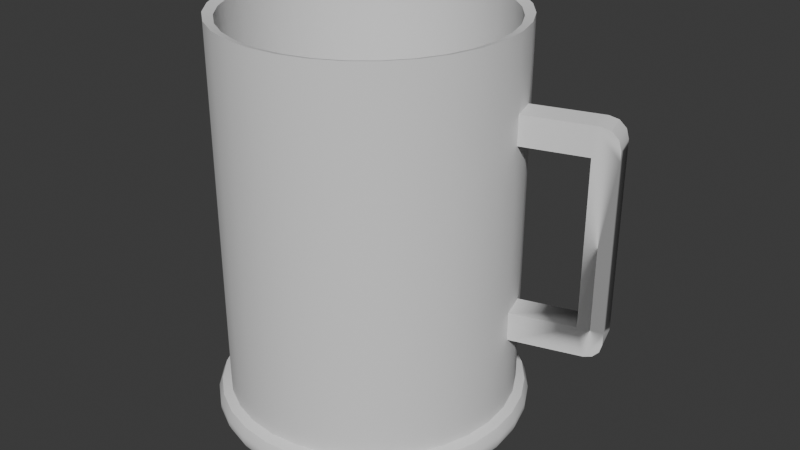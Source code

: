 # Source: krygl.blend  (saved by Blender 4.0.36; exported with 4.5.12 LTS)
import bpy
from mathutils import Matrix  # noqa: F401  (used for matrix-valued properties, if any)

bpy.ops.wm.read_factory_settings(use_empty=True)
scene = bpy.context.scene
scene.name = 'Scene'

# ---- collections
col_collection = bpy.data.collections.new('Collection'); scene.collection.children.link(col_collection)

# ---- node groups
ng_auto_smooth = bpy.data.node_groups.new('Auto Smooth', 'GeometryNodeTree')
_s = ng_auto_smooth.interface.new_socket(name='Geometry', in_out='OUTPUT', socket_type='NodeSocketGeometry')
_s = ng_auto_smooth.interface.new_socket(name='Geometry', in_out='INPUT', socket_type='NodeSocketGeometry')
_s = ng_auto_smooth.interface.new_socket(name='Angle', in_out='INPUT', socket_type='NodeSocketFloat')
_s.subtype = 'ANGLE'
_s.min_value = 0.0
_s.max_value = 3.142
ng_auto_smooth.is_modifier = True
_N = ng_auto_smooth.nodes; _L = ng_auto_smooth.links
n0 = _N.new('NodeGroupOutput'); n0.name = 'Group Output'; n0.location = (480, -100)
n1 = _N.new('NodeGroupInput'); n1.name = 'Group Input'; n1.location = (-420, -300)
n2 = _N.new('NodeGroupInput'); n2.name = 'Group Input.001'; n2.location = (-60, -100)
n3 = _N.new('GeometryNodeSetShadeSmooth'); n3.name = 'Set Shade Smooth'; n3.location = (120, -100)
n3.domain = 'EDGE'
n4 = _N.new('GeometryNodeSetShadeSmooth'); n4.name = 'Set Shade Smooth.001'; n4.location = (300, -100)
n5 = _N.new('GeometryNodeInputMeshEdgeAngle'); n5.name = 'Edge Angle'; n5.location = (-420, -220)
n6 = _N.new('GeometryNodeInputEdgeSmooth'); n6.name = 'Is Edge Smooth'; n6.location = (-60, -160)
n7 = _N.new('GeometryNodeInputShadeSmooth'); n7.name = 'Is Face Smooth'; n7.location = (-240, -340)
n8 = _N.new('FunctionNodeBooleanMath'); n8.name = 'Boolean Math'; n8.location = (-60, -220)
n9 = _N.new('FunctionNodeCompare'); n9.name = 'Compare'; n9.location = (-240, -180)
n9.operation = 'LESS_EQUAL'
_L.new(n5.outputs[0], n9.inputs[0])
_L.new(n4.outputs[0], n0.inputs[0])
_L.new(n1.outputs[1], n9.inputs[1])
_L.new(n9.outputs[0], n8.inputs[0])
_L.new(n7.outputs[0], n8.inputs[1])
_L.new(n2.outputs[0], n3.inputs[0])
_L.new(n6.outputs[0], n3.inputs[1])
_L.new(n3.outputs[0], n4.inputs[0])
_L.new(n8.outputs[0], n3.inputs[2])
n0.is_active_output = True

# ---- world
world_world = bpy.data.worlds.new('World'); scene.world = world_world
world_world.use_nodes = True; world_world.node_tree.nodes.clear()
_N = world_world.node_tree.nodes; _L = world_world.node_tree.links
n0 = _N.new('ShaderNodeOutputWorld'); n0.name = 'World Output'; n0.location = (300, 300)
n1 = _N.new('ShaderNodeBackground'); n1.name = 'Background'; n1.location = (10, 300)
n1.inputs[0].default_value = (0.05088, 0.05088, 0.05088, 1.0)
_L.new(n1.outputs[0], n0.inputs[0])
n0.is_active_output = True
world_world.color = (0.05088, 0.05088, 0.05088)
world_world.use_sun_shadow = False
world_world.sun_shadow_jitter_overblur = 0.0

# ---- meshes
me_circle = bpy.data.meshes.new('Circle')
me_circle.from_pydata([(-0.5556, 0.8315, 0.0), (-0.7071, 0.7071, 0.0), (-0.8315, 0.5556, 0.0), (-0.9239, 0.3827, 0.0), (-0.9808, 0.1951, 0.0), (-0.8315, -0.5556, 0.0), (-0.7071, -0.7071, 0.0), (-0.5556, -0.8315, 0.0), (-0.3827, -0.9239, 0.0), (0.0, -1.0, 0.0), (0.3827, -0.9239, 0.0), (0.5556, -0.8315, 0.0), (0.9808, -0.1951, 0.0), (0.9808, 0.1951, 0.0), (0.8315, 0.5556, 0.0), (0.7071, 0.7071, 0.0), (0.5556, 0.8315, 0.0), (0.3827, 0.9239, 0.0), (0.1951, 0.9808, 0.0), (0.0, 1.0, 2.594), (-0.1951, 0.9808, 2.594), (-0.3827, 0.9239, 2.594), (-0.5556, 0.8315, 2.594), (-0.7071, 0.7071, 2.594), (-0.8315, 0.5556, 2.594), (-0.9239, 0.3827, 2.594), (-0.9808, 0.1951, 2.594), (-1.0, 0.0, 2.594), (-0.9808, -0.1951, 2.594), (-0.9239, -0.3827, 2.594), (-0.8315, -0.5556, 2.594), (-0.7071, -0.7071, 2.594), (-0.5556, -0.8315, 2.594), (-0.3827, -0.9239, 2.594), (-0.1951, -0.9808, 2.594), (0.0, -1.0, 2.594), (0.1951, -0.9808, 2.594), (0.3827, -0.9239, 2.594), (0.5556, -0.8315, 2.594), (0.7071, -0.7071, 2.594), (0.8315, -0.5556, 2.594), (0.9239, -0.3827, 2.594), (0.9808, -0.1951, 2.594), (1.0, 0.0, 2.594), (0.9808, 0.1951, 2.594), (0.9239, 0.3827, 2.594), (0.8315, 0.5556, 2.594), (0.7071, 0.7071, 2.594), (0.5556, 0.8315, 2.594), (0.3827, 0.9239, 2.594), (0.1951, 0.9808, 2.594), (-0.3827, -0.9239, 2.093), (-0.1951, -0.9808, 2.093), (-0.1951, 0.9808, 2.093), (-0.3827, 0.9239, 2.093), (0.7071, 0.7071, 2.093), (0.5556, 0.8315, 2.093), (0.0, -1.0, 2.093), (-0.5556, 0.8315, 2.093), (0.3827, 0.9239, 2.093), (0.1951, -0.9808, 2.093), (-0.7071, 0.7071, 2.093), (0.1951, 0.9808, 2.093), (0.3827, -0.9239, 2.093), (-0.8315, 0.5556, 2.093), (0.0, 1.0, 2.093), (0.5556, -0.8315, 2.093), (-0.9239, 0.3827, 2.093), (0.7071, -0.7071, 2.093), (-0.9808, 0.1951, 2.093), (0.8315, -0.5556, 2.093), (-1.0, 0.0, 2.093), (0.9239, -0.3827, 2.093), (-0.9808, -0.1951, 2.093), (0.9808, -0.1951, 2.093), (-0.9239, -0.3827, 2.093), (1.0, 0.0, 2.093), (-0.8315, -0.5556, 2.093), (0.9808, 0.1951, 2.093), (-0.7071, -0.7071, 2.093), (0.9239, 0.3827, 2.093), (-0.5556, -0.8315, 2.093), (0.8315, 0.5556, 2.093), (-0.1951, -0.9808, 1.892), (-0.3827, 0.9239, 1.892), (0.5556, 0.8315, 1.892), (0.0, -1.0, 1.892), (-0.5556, 0.8315, 1.892), (0.3827, 0.9239, 1.892), (0.1951, -0.9808, 1.892), (-0.7071, 0.7071, 1.892), (0.1951, 0.9808, 1.892), (0.3827, -0.9239, 1.892), (-0.8315, 0.5556, 1.892), (0.0, 1.0, 1.892), (0.5556, -0.8315, 1.892), (-0.9239, 0.3827, 1.892), (0.7071, -0.7071, 1.892), (-0.9808, 0.1951, 1.892), (0.8315, -0.5556, 1.892), (-1.0, 0.0, 1.892), (0.9239, -0.3827, 1.892), (-0.9808, -0.1951, 1.892), (0.9808, -0.1951, 1.892), (-0.9239, -0.3827, 1.892), (1.0, 0.0, 1.892), (-0.8315, -0.5556, 1.892), (0.9808, 0.1951, 1.892), (-0.7071, -0.7071, 1.892), (0.9239, 0.3827, 1.892), (-0.5556, -0.8315, 1.892), (0.8315, 0.5556, 1.892), (-0.3827, -0.9239, 1.892), (-0.1951, 0.9808, 1.892), (0.7071, 0.7071, 1.892), (-0.1951, -0.9808, 0.7359), (-0.3827, 0.9239, 0.7359), (0.5556, 0.8315, 0.7359), (0.0, -1.0, 0.7359), (-0.5556, 0.8315, 0.7359), (0.3827, 0.9239, 0.7359), (0.1951, -0.9808, 0.7359), (-0.7071, 0.7071, 0.7359), (0.1951, 0.9808, 0.7359), (0.3827, -0.9239, 0.7359), (-0.8315, 0.5556, 0.7359), (0.0, 1.0, 0.7359), (0.5556, -0.8315, 0.7359), (-0.9239, 0.3827, 0.7359), (0.7071, -0.7071, 0.7359), (-0.9808, 0.1951, 0.7359), (0.8315, -0.5556, 0.7359), (-1.0, 0.0, 0.7359), (0.9239, -0.3827, 0.7359), (-0.9808, -0.1951, 0.7359), (0.9808, -0.1951, 0.7359), (-0.9239, -0.3827, 0.7359), (1.0, 0.0, 0.7359), (-0.8315, -0.5556, 0.7359), (0.9808, 0.1951, 0.7359), (-0.7071, -0.7071, 0.7359), (0.9239, 0.3827, 0.7359), (-0.5556, -0.8315, 0.7359), (0.8315, 0.5556, 0.7359), (-0.3827, -0.9239, 0.7359), (-0.1951, 0.9808, 0.7359), (0.7071, 0.7071, 0.7359), (-0.1951, -0.9808, 0.5335), (-0.3827, 0.9239, 0.5335), (0.5556, 0.8315, 0.5335), (0.0, -1.0, 0.5335), (-0.5556, 0.8315, 0.5335), (0.3827, 0.9239, 0.5335), (0.1951, -0.9808, 0.5335), (-0.7071, 0.7071, 0.5335), (0.1951, 0.9808, 0.5335), (0.3827, -0.9239, 0.5335), (-0.8315, 0.5556, 0.5335), (0.0, 1.0, 0.5335), (0.5556, -0.8315, 0.5335), (-0.9239, 0.3827, 0.5335), (0.7071, -0.7071, 0.5335), (-0.9808, 0.1951, 0.5335), (0.8315, -0.5556, 0.5335), (-1.0, 0.0, 0.5335), (0.9239, -0.3827, 0.5335), (-0.9808, -0.1951, 0.5335), (0.9808, -0.1951, 0.5335), (-0.9239, -0.3827, 0.5335), (1.0, 0.0, 0.5335), (-0.8315, -0.5556, 0.5335), (0.9808, 0.1951, 0.5335), (-0.7071, -0.7071, 0.5335), (0.9239, 0.3827, 0.5335), (-0.5556, -0.8315, 0.5335), (0.8315, 0.5556, 0.5335), (-0.3827, -0.9239, 0.5335), (-0.1951, 0.9808, 0.5335), (0.7071, 0.7071, 0.5335), (1.067e-09, 1.088, -0.08767), (-1.11e-16, 1.0, 0.0), (6.985e-10, 1.062, -0.02568), (-0.1951, 0.9808, 0.0), (-0.2123, 1.067, -0.08767), (-0.2072, 1.042, -0.02568), (-0.3827, 0.9239, 0.0), (-0.4164, 1.005, -0.08767), (-0.4065, 0.9814, -0.02568), (-0.6045, 0.9047, -0.08767), (-0.5902, 0.8833, -0.02568), (-0.7694, 0.7694, -0.08767), (-0.7512, 0.7512, -0.02568), (-0.9047, 0.6045, -0.08767), (-0.8833, 0.5902, -0.02568), (-1.005, 0.4164, -0.08767), (-0.9814, 0.4065, -0.02568), (-1.067, 0.2123, -0.08767), (-1.042, 0.2072, -0.02568), (-1.0, 1.11e-16, 0.0), (-1.088, -1.313e-09, -0.08767), (-1.062, -9.313e-10, -0.02568), (-0.9808, -0.1951, 0.0), (-1.067, -0.2123, -0.08767), (-1.042, -0.2072, -0.02568), (-0.9239, -0.3827, 0.0), (-1.005, -0.4164, -0.08767), (-0.9814, -0.4065, -0.02568), (-0.9047, -0.6045, -0.08767), (-0.8833, -0.5902, -0.02568), (-0.7694, -0.7694, -0.08767), (-0.7512, -0.7512, -0.02568), (-0.6045, -0.9047, -0.08767), (-0.5902, -0.8833, -0.02568), (-0.4164, -1.005, -0.08767), (-0.4065, -0.9814, -0.02568), (-0.1951, -0.9808, 0.0), (-0.2123, -1.067, -0.08767), (-0.2072, -1.042, -0.02568), (1.067e-09, -1.088, -0.08767), (6.985e-10, -1.062, -0.02568), (0.1951, -0.9808, 0.0), (0.2123, -1.067, -0.08767), (0.2072, -1.042, -0.02568), (0.4164, -1.005, -0.08767), (0.4065, -0.9814, -0.02568), (0.6045, -0.9047, -0.08767), (0.5902, -0.8833, -0.02568), (0.7071, -0.7071, 0.0), (0.7694, -0.7694, -0.08767), (0.7512, -0.7512, -0.02568), (0.8315, -0.5556, 0.0), (0.9047, -0.6045, -0.08767), (0.8833, -0.5902, -0.02568), (0.9239, -0.3827, 0.0), (1.005, -0.4164, -0.08767), (0.9814, -0.4065, -0.02568), (1.067, -0.2123, -0.08767), (1.042, -0.2072, -0.02568), (1.0, 1.11e-16, 0.0), (1.088, -1.313e-09, -0.08767), (1.062, -9.313e-10, -0.02568), (1.067, 0.2123, -0.08767), (1.042, 0.2072, -0.02568), (0.9239, 0.3827, 0.0), (1.005, 0.4164, -0.08767), (0.9814, 0.4065, -0.02568), (0.9047, 0.6045, -0.08767), (0.8833, 0.5902, -0.02568), (0.7694, 0.7694, -0.08767), (0.7512, 0.7512, -0.02568), (0.6045, 0.9047, -0.08767), (0.5902, 0.8833, -0.02568), (0.4164, 1.005, -0.08767), (0.4065, 0.9814, -0.02568), (0.2123, 1.067, -0.08767), (0.2072, 1.042, -0.02568), (2.328e-09, 1.029, -0.189), (1.067e-09, 1.088, -0.1307), (1.397e-09, 1.071, -0.172), (-0.2123, 1.067, -0.1307), (-0.2008, 1.01, -0.189), (-0.2089, 1.05, -0.172), (-0.4164, 1.005, -0.1307), (-0.394, 0.9511, -0.189), (-0.4098, 0.9894, -0.172), (-0.6045, 0.9047, -0.1307), (-0.5719, 0.856, -0.189), (-0.595, 0.8904, -0.172), (-0.7694, 0.7694, -0.1307), (-0.7279, 0.7279, -0.189), (-0.7573, 0.7573, -0.172), (-0.9047, 0.6045, -0.1307), (-0.856, 0.5719, -0.189), (-0.8904, 0.595, -0.172), (-1.005, 0.4164, -0.1307), (-0.9511, 0.394, -0.189), (-0.9894, 0.4098, -0.172), (-1.067, 0.2123, -0.1307), (-1.01, 0.2008, -0.189), (-1.05, 0.2089, -0.172), (-1.088, -1.313e-09, -0.1307), (-1.029, -9.313e-10, -0.189), (-1.071, -1.164e-09, -0.172), (-1.067, -0.2123, -0.1307), (-1.01, -0.2008, -0.189), (-1.05, -0.2089, -0.172), (-1.005, -0.4164, -0.1307), (-0.9511, -0.394, -0.189), (-0.9894, -0.4098, -0.172), (-0.9047, -0.6045, -0.1307), (-0.856, -0.5719, -0.189), (-0.8904, -0.595, -0.172), (-0.7694, -0.7694, -0.1307), (-0.7279, -0.7279, -0.189), (-0.7573, -0.7573, -0.172), (-0.6045, -0.9047, -0.1307), (-0.5719, -0.856, -0.189), (-0.595, -0.8904, -0.172), (-0.4164, -1.005, -0.1307), (-0.394, -0.9511, -0.189), (-0.4098, -0.9894, -0.172), (-0.2123, -1.067, -0.1307), (-0.2008, -1.01, -0.189), (-0.2089, -1.05, -0.172), (1.067e-09, -1.088, -0.1307), (4.657e-10, -1.029, -0.189), (8.731e-10, -1.071, -0.172), (0.2123, -1.067, -0.1307), (0.2008, -1.01, -0.189), (0.2089, -1.05, -0.172), (0.4164, -1.005, -0.1307), (0.394, -0.9511, -0.189), (0.4098, -0.9894, -0.172), (0.6045, -0.9047, -0.1307), (0.5719, -0.856, -0.189), (0.595, -0.8904, -0.172), (0.7694, -0.7694, -0.1307), (0.7279, -0.7279, -0.189), (0.7573, -0.7573, -0.172), (0.9047, -0.6045, -0.1307), (0.856, -0.5719, -0.189), (0.8904, -0.595, -0.172), (1.005, -0.4164, -0.1307), (0.9511, -0.394, -0.189), (0.9894, -0.4098, -0.172), (1.067, -0.2123, -0.1307), (1.01, -0.2008, -0.189), (1.05, -0.2089, -0.172), (1.088, -1.313e-09, -0.1307), (1.029, -2.794e-09, -0.189), (1.071, -1.746e-09, -0.172), (1.067, 0.2123, -0.1307), (1.01, 0.2008, -0.189), (1.05, 0.2089, -0.172), (1.005, 0.4164, -0.1307), (0.9511, 0.394, -0.189), (0.9894, 0.4098, -0.172), (0.9047, 0.6045, -0.1307), (0.856, 0.5719, -0.189), (0.8904, 0.595, -0.172), (0.7694, 0.7694, -0.1307), (0.7279, 0.7279, -0.189), (0.7573, 0.7573, -0.172), (0.6045, 0.9047, -0.1307), (0.5719, 0.856, -0.189), (0.595, 0.8904, -0.172), (0.4164, 1.005, -0.1307), (0.394, 0.9511, -0.189), (0.4098, 0.9894, -0.172), (0.2123, 1.067, -0.1307), (0.2008, 1.01, -0.189), (0.2089, 1.05, -0.172), (5.823e-10, 0.9342, 0.005702), (-0.1823, 0.9162, 0.005702), (-0.3575, 0.8631, 0.005702), (-0.519, 0.7767, 0.005702), (-0.6606, 0.6606, 0.005702), (-0.7767, 0.519, 0.005702), (-0.8631, 0.3575, 0.005702), (-0.9342, -4.086e-11, 0.005702), (-0.9162, -0.1823, 0.005702), (-0.8631, -0.3575, 0.005702), (-0.519, -0.7767, 0.005702), (-0.1823, -0.9162, 0.005702), (0.6606, -0.6606, 0.005702), (0.7767, -0.519, 0.005702), (0.8631, -0.3575, 0.005702), (0.9162, -0.1823, 0.005702), (0.9162, 0.1823, 0.005702), (5.823e-10, 0.9342, 2.575), (-0.1823, 0.9162, 2.575), (-0.3575, 0.8631, 2.575), (-0.519, 0.7767, 2.575), (-0.6606, 0.6606, 2.575), (-0.7767, 0.519, 2.575), (-0.8631, 0.3575, 2.575), (-0.9162, 0.1823, 2.575), (-0.9342, -4.086e-11, 2.575), (-0.9162, -0.1823, 2.575), (-0.8631, -0.3575, 2.575), (-0.7767, -0.519, 2.575), (-0.6606, -0.6606, 2.575), (-0.519, -0.7767, 2.575), (-0.3575, -0.8631, 2.575), (-0.1823, -0.9162, 2.575), (5.823e-10, -0.9342, 2.575), (0.1823, -0.9162, 2.575), (0.3575, -0.8631, 2.575), (0.519, -0.7767, 2.575), (0.6606, -0.6606, 2.575), (0.7767, -0.519, 2.575), (0.8631, -0.3575, 2.575), (0.9162, -0.1823, 2.575), (0.9342, -4.086e-11, 2.575), (0.9162, 0.1823, 2.575), (0.8631, 0.3575, 2.575), (0.7767, 0.519, 2.575), (0.6606, 0.6606, 2.575), (0.519, 0.7767, 2.575), (0.3575, 0.8631, 2.575), (0.1823, 0.9162, 2.575), (-0.3575, -0.8631, 2.079), (-0.1823, -0.9162, 2.079), (-0.1823, 0.9162, 2.079), (-0.3575, 0.8631, 2.079), (0.6606, 0.6606, 2.079), (0.519, 0.7767, 2.079), (5.823e-10, -0.9342, 2.079), (-0.519, 0.7767, 2.079), (0.3575, 0.8631, 2.079), (0.1823, -0.9162, 2.079), (-0.6606, 0.6606, 2.079), (0.1823, 0.9162, 2.079), (0.3575, -0.8631, 2.079), (-0.7767, 0.519, 2.079), (5.823e-10, 0.9342, 2.079), (0.519, -0.7767, 2.079), (-0.8631, 0.3575, 2.079), (0.6606, -0.6606, 2.079), (-0.9162, 0.1823, 2.079), (0.7767, -0.519, 2.079), (-0.9342, -4.086e-11, 2.079), (0.8631, -0.3575, 2.079), (-0.9162, -0.1823, 2.079), (0.9162, -0.1823, 2.079), (-0.8631, -0.3575, 2.079), (0.9342, -4.086e-11, 2.079), (-0.7767, -0.519, 2.079), (0.9162, 0.1823, 2.079), (-0.6606, -0.6606, 2.079), (0.8631, 0.3575, 2.079), (-0.519, -0.7767, 2.079), (0.7767, 0.519, 2.079), (-0.1823, -0.9162, 1.88), (-0.3575, 0.8631, 1.88), (0.519, 0.7767, 1.88), (5.823e-10, -0.9342, 1.88), (-0.519, 0.7767, 1.88), (0.3575, 0.8631, 1.88), (0.1823, -0.9162, 1.88), (-0.6606, 0.6606, 1.88), (0.1823, 0.9162, 1.88), (0.3575, -0.8631, 1.88), (-0.7767, 0.519, 1.88), (5.823e-10, 0.9342, 1.88), (0.519, -0.7767, 1.88), (-0.8631, 0.3575, 1.88), (0.6606, -0.6606, 1.88), (-0.9162, 0.1823, 1.88), (0.7767, -0.519, 1.88), (-0.9342, -4.086e-11, 1.88), (0.8631, -0.3575, 1.88), (-0.9162, -0.1823, 1.88), (0.9162, -0.1823, 1.88), (-0.8631, -0.3575, 1.88), (0.9342, -4.086e-11, 1.88), (-0.7767, -0.519, 1.88), (0.9162, 0.1823, 1.88), (-0.6606, -0.6606, 1.88), (0.8631, 0.3575, 1.88), (-0.519, -0.7767, 1.88), (0.7767, 0.519, 1.88), (-0.3575, -0.8631, 1.88), (-0.1823, 0.9162, 1.88), (0.6606, 0.6606, 1.88), (-0.1823, -0.9162, 0.7346), (-0.3575, 0.8631, 0.7346), (0.519, 0.7767, 0.7346), (5.823e-10, -0.9342, 0.7346), (-0.519, 0.7767, 0.7346), (0.3575, 0.8631, 0.7346), (0.1823, -0.9162, 0.7346), (-0.6606, 0.6606, 0.7346), (0.1823, 0.9162, 0.7346), (0.3575, -0.8631, 0.7346), (-0.7767, 0.519, 0.7346), (5.823e-10, 0.9342, 0.7346), (0.519, -0.7767, 0.7346), (-0.8631, 0.3575, 0.7346), (0.6606, -0.6606, 0.7346), (-0.9162, 0.1823, 0.7346), (0.7767, -0.519, 0.7346), (-0.9342, -4.086e-11, 0.7346), (0.8631, -0.3575, 0.7346), (-0.9162, -0.1823, 0.7346), (0.9162, -0.1823, 0.7346), (-0.8631, -0.3575, 0.7346), (0.9342, -4.086e-11, 0.7346), (-0.7767, -0.519, 0.7346), (0.9162, 0.1823, 0.7346), (-0.6606, -0.6606, 0.7346), (0.8631, 0.3575, 0.7346), (-0.519, -0.7767, 0.7346), (0.7767, 0.519, 0.7346), (-0.3575, -0.8631, 0.7346), (-0.1823, 0.9162, 0.7346), (0.6606, 0.6606, 0.7346), (-0.1823, -0.9162, 0.5342), (-0.3575, 0.8631, 0.5342), (0.519, 0.7767, 0.5342), (5.823e-10, -0.9342, 0.5342), (-0.519, 0.7767, 0.5342), (0.3575, 0.8631, 0.5342), (0.1823, -0.9162, 0.5342), (-0.6606, 0.6606, 0.5342), (0.1823, 0.9162, 0.5342), (0.3575, -0.8631, 0.5342), (-0.7767, 0.519, 0.5342), (5.823e-10, 0.9342, 0.5342), (0.519, -0.7767, 0.5342), (-0.8631, 0.3575, 0.5342), (0.6606, -0.6606, 0.5342), (-0.9162, 0.1823, 0.5342), (0.7767, -0.519, 0.5342), (-0.9342, -4.086e-11, 0.5342), (0.8631, -0.3575, 0.5342), (-0.9162, -0.1823, 0.5342), (0.9162, -0.1823, 0.5342), (-0.8631, -0.3575, 0.5342), (0.9342, -4.086e-11, 0.5342), (-0.7767, -0.519, 0.5342), (0.9162, 0.1823, 0.5342), (-0.6606, -0.6606, 0.5342), (0.8631, 0.3575, 0.5342), (-0.519, -0.7767, 0.5342), (0.7767, 0.519, 0.5342), (-0.3575, -0.8631, 0.5342), (-0.1823, 0.9162, 0.5342), (0.6606, 0.6606, 0.5342), (1.579e-09, 1.016, -0.08114), (1.235e-09, 0.9924, -0.01973), (-0.1983, 0.9969, -0.08114), (-0.1936, 0.9733, -0.01973), (-0.389, 0.9391, -0.08114), (-0.3798, 0.9168, -0.01973), (1.514, 0.5616, 1.892), (-0.5647, 0.8452, -0.08114), (-0.5513, 0.8251, -0.01973), (1.571, 0.374, 1.892), (-0.7188, 0.7188, -0.08114), (-0.7017, 0.7017, -0.01973), (1.571, 0.374, 0.7359), (-0.8452, 0.5647, -0.08114), (-0.8251, 0.5513, -0.01973), (1.514, 0.5616, 0.7359), (-0.9391, 0.389, -0.08114), (-0.9168, 0.3798, -0.01973), (-0.9162, 0.1823, 0.005702), (-0.9969, 0.1983, -0.08114), (-0.9733, 0.1936, -0.01973), (-1.016, -1.267e-09, -0.08114), (-0.9924, -9.109e-10, -0.01973), (-0.9969, -0.1983, -0.08114), (-0.9733, -0.1936, -0.01973), (1.352, 0.5126, 0.5335), (-0.9391, -0.389, -0.08114), (-0.9168, -0.3798, -0.01973), (-0.7767, -0.519, 0.005702), (-0.8452, -0.5647, -0.08114), (-0.8251, -0.5513, -0.01973), (-0.6606, -0.6606, 0.005702), (-0.7188, -0.7188, -0.08114), (-0.7017, -0.7017, -0.01973), (1.409, 0.325, 0.5335), (-0.5647, -0.8452, -0.08114), (-0.5513, -0.8251, -0.01973), (-0.3575, -0.8631, 0.005702), (-0.389, -0.9391, -0.08114), (-0.3798, -0.9168, -0.01973), (1.352, 0.5126, 0.7359), (-0.1983, -0.9969, -0.08114), (-0.1936, -0.9733, -0.01973), (5.823e-10, -0.9342, 0.005702), (1.579e-09, -1.016, -0.08114), (1.235e-09, -0.9924, -0.01973), (0.1823, -0.9162, 0.005702), (0.1983, -0.9969, -0.08114), (0.1936, -0.9733, -0.01973), (0.3575, -0.8631, 0.005702), (0.389, -0.9391, -0.08114), (0.3798, -0.9168, -0.01973), (0.519, -0.7767, 0.005702), (0.5647, -0.8452, -0.08114), (0.5513, -0.8251, -0.01973), (1.409, 0.325, 0.7359), (0.7188, -0.7188, -0.08114), (0.7017, -0.7017, -0.01973), (1.352, 0.5126, 1.892), (0.8452, -0.5647, -0.08114), (0.8251, -0.5513, -0.01973), (1.409, 0.325, 1.892), (0.9391, -0.389, -0.08114), (0.9168, -0.3798, -0.01973), (1.352, 0.5126, 2.093), (0.9969, -0.1983, -0.08114), (0.9733, -0.1936, -0.01973), (0.9342, -4.086e-11, 0.005702), (1.016, -1.267e-09, -0.08114), (0.9924, -9.109e-10, -0.01973), (1.409, 0.325, 2.093), (0.9969, 0.1983, -0.08114), (0.9733, 0.1936, -0.01973), (0.8631, 0.3575, 0.005702), (0.9391, 0.389, -0.08114), (0.9168, 0.3798, -0.01973), (0.7767, 0.519, 0.005702), (0.8452, 0.5647, -0.08114), (0.8251, 0.5513, -0.01973), (0.6606, 0.6606, 0.005702), (0.7188, 0.7188, -0.08114), (0.7017, 0.7017, -0.01973), (0.519, 0.7767, 0.005702), (0.5647, 0.8452, -0.08114), (0.5513, 0.8251, -0.01973), (0.3575, 0.8631, 0.005702), (0.389, 0.9391, -0.08114), (0.3798, 0.9168, -0.01973), (0.1823, 0.9162, 0.005702), (0.1983, 0.9969, -0.08114), (0.1936, 0.9733, -0.01973), (2.757e-09, 0.9617, -0.1816), (1.579e-09, 1.016, -0.1238), (1.887e-09, 1.0, -0.1646), (-0.1983, 0.9969, -0.1238), (-0.1876, 0.9432, -0.1816), (-0.1952, 0.9812, -0.1646), (-0.389, 0.9391, -0.1238), (-0.368, 0.8885, -0.1816), (-0.3829, 0.9243, -0.1646), (-0.5647, 0.8452, -0.1238), (-0.5343, 0.7996, -0.1816), (-0.5558, 0.8318, -0.1646), (-0.7188, 0.7188, -0.1238), (-0.68, 0.68, -0.1816), (-0.7074, 0.7074, -0.1646), (-0.8452, 0.5647, -0.1238), (-0.7996, 0.5343, -0.1816), (-0.8318, 0.5558, -0.1646), (-0.9391, 0.389, -0.1238), (-0.8885, 0.368, -0.1816), (-0.9243, 0.3829, -0.1646), (-0.9969, 0.1983, -0.1238), (-0.9432, 0.1876, -0.1816), (-0.9812, 0.1952, -0.1646), (-1.016, -1.267e-09, -0.1238), (-0.9617, -9.109e-10, -0.1816), (-1.0, -1.128e-09, -0.1646), (-0.9969, -0.1983, -0.1238), (-0.9432, -0.1876, -0.1816), (-0.9812, -0.1952, -0.1646), (-0.9391, -0.389, -0.1238), (-0.8885, -0.368, -0.1816), (-0.9243, -0.3829, -0.1646), (-0.8452, -0.5647, -0.1238), (-0.7996, -0.5343, -0.1816), (-0.8318, -0.5558, -0.1646), (-0.7188, -0.7188, -0.1238), (-0.68, -0.68, -0.1816), (-0.7074, -0.7074, -0.1646), (-0.5647, -0.8452, -0.1238), (-0.5343, -0.7996, -0.1816), (-0.5558, -0.8318, -0.1646), (-0.389, -0.9391, -0.1238), (-0.368, -0.8885, -0.1816), (-0.3829, -0.9243, -0.1646), (-0.1983, -0.9969, -0.1238), (-0.1876, -0.9432, -0.1816), (-0.1952, -0.9812, -0.1646), (1.579e-09, -1.016, -0.1238), (1.017e-09, -0.9617, -0.1816), (1.398e-09, -1.0, -0.1646), (0.1983, -0.9969, -0.1238), (0.1876, -0.9432, -0.1816), (0.1952, -0.9812, -0.1646), (0.389, -0.9391, -0.1238), (0.368, -0.8885, -0.1816), (0.3829, -0.9243, -0.1646), (0.5647, -0.8452, -0.1238), (0.5343, -0.7996, -0.1816), (0.5558, -0.8318, -0.1646), (0.7188, -0.7188, -0.1238), (0.68, -0.68, -0.1816), (0.7074, -0.7074, -0.1646), (0.8452, -0.5647, -0.1238), (0.7996, -0.5343, -0.1816), (0.8318, -0.5558, -0.1646), (0.9391, -0.389, -0.1238), (0.8885, -0.368, -0.1816), (0.9243, -0.3829, -0.1646), (0.9969, -0.1983, -0.1238), (0.9432, -0.1876, -0.1816), (0.9812, -0.1952, -0.1646), (1.016, -1.267e-09, -0.1238), (0.9617, -2.651e-09, -0.1816), (1.0, -1.672e-09, -0.1646), (0.9969, 0.1983, -0.1238), (0.9432, 0.1876, -0.1816), (0.9812, 0.1952, -0.1646), (0.9391, 0.389, -0.1238), (0.8885, 0.368, -0.1816), (0.9243, 0.3829, -0.1646), (0.8452, 0.5647, -0.1238), (0.7996, 0.5343, -0.1816), (0.8318, 0.5558, -0.1646), (0.7188, 0.7188, -0.1238), (0.68, 0.68, -0.1816), (0.7074, 0.7074, -0.1646), (0.5647, 0.8452, -0.1238), (0.5343, 0.7996, -0.1816), (0.5558, 0.8318, -0.1646), (0.389, 0.9391, -0.1238), (0.368, 0.8885, -0.1816), (0.3829, 0.9243, -0.1646), (0.1983, 0.9969, -0.1238), (0.1876, 0.9432, -0.1816), (0.1952, 0.9812, -0.1646), (1.404, 0.5282, 0.5335), (1.514, 0.5616, 0.6485), (1.459, 0.5449, 0.5489), (1.499, 0.5571, 0.591), (1.571, 0.374, 0.6485), (1.461, 0.3407, 0.5335), (1.556, 0.3696, 0.591), (1.516, 0.3573, 0.5489), (1.447, 0.3365, 2.093), (1.571, 0.374, 1.964), (1.509, 0.3553, 2.076), (1.554, 0.369, 2.028), (1.514, 0.5616, 1.964), (1.39, 0.5241, 2.093), (1.497, 0.5566, 2.028), (1.452, 0.5429, 2.076)], [], [(52, 34, 33, 51), (54, 21, 20, 53), (56, 48, 47, 55), (57, 35, 34, 52), (58, 22, 21, 54), (59, 49, 48, 56), (60, 36, 35, 57), (61, 23, 22, 58), (62, 50, 49, 59), (63, 37, 36, 60), (64, 24, 23, 61), (65, 19, 50, 62), (66, 38, 37, 63), (67, 25, 24, 64), (68, 39, 38, 66), (69, 26, 25, 67), (70, 40, 39, 68), (71, 27, 26, 69), (72, 41, 40, 70), (73, 28, 27, 71), (74, 42, 41, 72), (75, 29, 28, 73), (76, 43, 42, 74), (77, 30, 29, 75), (78, 44, 43, 76), (79, 31, 30, 77), (80, 45, 44, 78), (81, 32, 31, 79), (82, 46, 45, 80), (51, 33, 32, 81), (53, 20, 19, 65), (55, 47, 46, 82), (218, 304, 307, 221), (188, 265, 268, 190), (252, 346, 349, 254), (221, 307, 310, 223), (190, 268, 271, 192), (223, 310, 313, 225), (192, 271, 274, 194), (225, 313, 316, 228), (194, 274, 277, 196), (228, 316, 319, 231), (196, 277, 280, 199), (231, 319, 322, 234), (199, 280, 283, 202), (234, 322, 325, 236), (202, 283, 286, 205), (236, 325, 328, 239), (205, 286, 289, 207), (239, 328, 331, 241), (207, 289, 292, 209), (241, 331, 334, 244), (209, 292, 295, 211), (244, 334, 337, 246), (211, 295, 298, 213), (246, 337, 340, 248), (213, 298, 301, 216), (248, 340, 343, 250), (216, 301, 304, 218), (183, 259, 262, 186), (250, 343, 346, 252), (186, 262, 265, 188), (254, 349, 257, 179), (114, 55, 82, 111), (113, 53, 65, 94), (112, 51, 81, 110), (111, 82, 80, 109), (110, 81, 79, 108), (80, 593, 587, 109), (108, 79, 77, 106), (107, 78, 76, 105), (106, 77, 75, 104), (105, 76, 74, 103), (104, 75, 73, 102), (103, 74, 72, 101), (102, 73, 71, 100), (101, 72, 70, 99), (100, 71, 69, 98), (99, 70, 68, 97), (98, 69, 67, 96), (97, 68, 66, 95), (96, 67, 64, 93), (95, 66, 63, 92), (94, 65, 62, 91), (93, 64, 61, 90), (92, 63, 60, 89), (91, 62, 59, 88), (90, 61, 58, 87), (89, 60, 57, 86), (88, 59, 56, 85), (87, 58, 54, 84), (86, 57, 52, 83), (85, 56, 55, 114), (84, 54, 53, 113), (83, 52, 51, 112), (115, 83, 112, 144), (116, 84, 113, 145), (117, 85, 114, 146), (118, 86, 83, 115), (119, 87, 84, 116), (120, 88, 85, 117), (121, 89, 86, 118), (122, 90, 87, 119), (123, 91, 88, 120), (124, 92, 89, 121), (125, 93, 90, 122), (126, 94, 91, 123), (127, 95, 92, 124), (128, 96, 93, 125), (129, 97, 95, 127), (130, 98, 96, 128), (131, 99, 97, 129), (132, 100, 98, 130), (133, 101, 99, 131), (134, 102, 100, 132), (135, 103, 101, 133), (136, 104, 102, 134), (137, 105, 103, 135), (138, 106, 104, 136), (139, 107, 105, 137), (140, 108, 106, 138), (141, 109, 107, 139), (142, 110, 108, 140), (143, 111, 109, 141), (144, 112, 110, 142), (145, 113, 94, 126), (146, 114, 111, 143), (178, 146, 143, 175), (177, 145, 126, 158), (176, 144, 142, 174), (175, 143, 141, 173), (174, 142, 140, 172), (78, 599, 593, 80), (172, 140, 138, 170), (171, 139, 137, 169), (170, 138, 136, 168), (169, 137, 135, 167), (168, 136, 134, 166), (167, 135, 133, 165), (166, 134, 132, 164), (165, 133, 131, 163), (164, 132, 130, 162), (163, 131, 129, 161), (162, 130, 128, 160), (161, 129, 127, 159), (160, 128, 125, 157), (159, 127, 124, 156), (158, 126, 123, 155), (157, 125, 122, 154), (156, 124, 121, 153), (155, 123, 120, 152), (154, 122, 119, 151), (153, 121, 118, 150), (152, 120, 117, 149), (151, 119, 116, 148), (150, 118, 115, 147), (149, 117, 146, 178), (148, 116, 145, 177), (147, 115, 144, 176), (215, 147, 176, 8), (185, 148, 177, 182), (16, 149, 178, 15), (9, 150, 147, 215), (0, 151, 148, 185), (17, 152, 149, 16), (220, 153, 150, 9), (1, 154, 151, 0), (18, 155, 152, 17), (10, 156, 153, 220), (2, 157, 154, 1), (180, 158, 155, 18), (11, 159, 156, 10), (3, 160, 157, 2), (227, 161, 159, 11), (4, 162, 160, 3), (230, 163, 161, 227), (198, 164, 162, 4), (233, 165, 163, 230), (201, 166, 164, 198), (12, 167, 165, 233), (204, 168, 166, 201), (238, 169, 167, 12), (5, 170, 168, 204), (13, 171, 169, 238), (6, 172, 170, 5), (243, 173, 171, 13), (7, 174, 172, 6), (14, 175, 173, 243), (8, 176, 174, 7), (182, 177, 158, 180), (15, 178, 175, 14), (183, 184, 181, 179), (184, 182, 180, 181), (186, 187, 184, 183), (187, 185, 182, 184), (188, 189, 187, 186), (189, 0, 185, 187), (190, 191, 189, 188), (191, 1, 0, 189), (192, 193, 191, 190), (193, 2, 1, 191), (194, 195, 193, 192), (195, 3, 2, 193), (196, 197, 195, 194), (197, 4, 3, 195), (199, 200, 197, 196), (200, 198, 4, 197), (202, 203, 200, 199), (203, 201, 198, 200), (205, 206, 203, 202), (206, 204, 201, 203), (207, 208, 206, 205), (208, 5, 204, 206), (209, 210, 208, 207), (210, 6, 5, 208), (211, 212, 210, 209), (212, 7, 6, 210), (213, 214, 212, 211), (214, 8, 7, 212), (216, 217, 214, 213), (217, 215, 8, 214), (218, 219, 217, 216), (219, 9, 215, 217), (221, 222, 219, 218), (222, 220, 9, 219), (223, 224, 222, 221), (224, 10, 220, 222), (225, 226, 224, 223), (226, 11, 10, 224), (228, 229, 226, 225), (229, 227, 11, 226), (231, 232, 229, 228), (232, 230, 227, 229), (234, 235, 232, 231), (235, 233, 230, 232), (236, 237, 235, 234), (237, 12, 233, 235), (239, 240, 237, 236), (240, 238, 12, 237), (241, 242, 240, 239), (242, 13, 238, 240), (244, 245, 242, 241), (245, 243, 13, 242), (246, 247, 245, 244), (247, 14, 243, 245), (248, 249, 247, 246), (249, 15, 14, 247), (250, 251, 249, 248), (251, 16, 15, 249), (252, 253, 251, 250), (253, 17, 16, 251), (254, 255, 253, 252), (255, 18, 17, 253), (179, 181, 255, 254), (181, 180, 18, 255), (260, 256, 350, 347, 344, 341, 338, 335, 332, 329, 326, 323, 320, 317, 314, 311, 308, 305, 302, 299, 296, 293, 290, 287, 284, 281, 278, 275, 272, 269, 266, 263), (260, 261, 258, 256), (261, 259, 257, 258), (263, 264, 261, 260), (264, 262, 259, 261), (266, 267, 264, 263), (267, 265, 262, 264), (269, 270, 267, 266), (270, 268, 265, 267), (272, 273, 270, 269), (273, 271, 268, 270), (275, 276, 273, 272), (276, 274, 271, 273), (278, 279, 276, 275), (279, 277, 274, 276), (281, 282, 279, 278), (282, 280, 277, 279), (284, 285, 282, 281), (285, 283, 280, 282), (287, 288, 285, 284), (288, 286, 283, 285), (290, 291, 288, 287), (291, 289, 286, 288), (293, 294, 291, 290), (294, 292, 289, 291), (296, 297, 294, 293), (297, 295, 292, 294), (299, 300, 297, 296), (300, 298, 295, 297), (302, 303, 300, 299), (303, 301, 298, 300), (305, 306, 303, 302), (306, 304, 301, 303), (308, 309, 306, 305), (309, 307, 304, 306), (311, 312, 309, 308), (312, 310, 307, 309), (314, 315, 312, 311), (315, 313, 310, 312), (317, 318, 315, 314), (318, 316, 313, 315), (320, 321, 318, 317), (321, 319, 316, 318), (323, 324, 321, 320), (324, 322, 319, 321), (326, 327, 324, 323), (327, 325, 322, 324), (329, 330, 327, 326), (330, 328, 325, 327), (332, 333, 330, 329), (333, 331, 328, 330), (335, 336, 333, 332), (336, 334, 331, 333), (338, 339, 336, 335), (339, 337, 334, 336), (341, 342, 339, 338), (342, 340, 337, 339), (344, 345, 342, 341), (345, 343, 340, 342), (347, 348, 345, 344), (348, 346, 343, 345), (350, 351, 348, 347), (351, 349, 346, 348), (256, 258, 351, 350), (258, 257, 349, 351), (179, 257, 259, 183), (402, 401, 383, 384), (404, 403, 370, 371), (406, 405, 397, 398), (407, 402, 384, 385), (408, 404, 371, 372), (409, 406, 398, 399), (410, 407, 385, 386), (411, 408, 372, 373), (412, 409, 399, 400), (413, 410, 386, 387), (414, 411, 373, 374), (415, 412, 400, 369), (416, 413, 387, 388), (417, 414, 374, 375), (418, 416, 388, 389), (419, 417, 375, 376), (420, 418, 389, 390), (421, 419, 376, 377), (422, 420, 390, 391), (423, 421, 377, 378), (424, 422, 391, 392), (425, 423, 378, 379), (426, 424, 392, 393), (427, 425, 379, 380), (428, 426, 393, 394), (429, 427, 380, 381), (430, 428, 394, 395), (431, 429, 381, 382), (432, 430, 395, 396), (401, 431, 382, 383), (403, 415, 369, 370), (405, 432, 396, 397), (573, 576, 671, 668), (536, 539, 632, 629), (615, 618, 713, 710), (576, 579, 674, 671), (539, 542, 635, 632), (579, 582, 677, 674), (542, 545, 638, 635), (582, 585, 680, 677), (545, 548, 641, 638), (585, 588, 683, 680), (548, 550, 644, 641), (588, 591, 686, 683), (550, 552, 647, 644), (591, 594, 689, 686), (552, 555, 650, 647), (594, 597, 692, 689), (555, 558, 653, 650), (597, 600, 695, 692), (558, 561, 656, 653), (600, 603, 698, 695), (561, 564, 659, 656), (603, 606, 701, 698), (564, 567, 662, 659), (606, 609, 704, 701), (567, 570, 665, 662), (609, 612, 707, 704), (570, 573, 668, 665), (531, 533, 626, 623), (612, 615, 710, 707), (535, 728, 725, 538), (533, 536, 629, 626), (563, 721, 723, 722, 720, 541, 584), (587, 590, 538, 535), (599, 724, 729, 593), (717, 544, 541, 720), (593, 587, 535, 728, 730, 731, 729), (554, 716, 721, 563), (173, 554, 563, 171), (109, 107, 590, 587), (171, 563, 584, 139), (141, 569, 554, 173), (107, 590, 599, 78), (139, 584, 569, 141), (584, 569, 544, 541), (618, 529, 621, 713), (464, 461, 432, 405), (463, 444, 415, 403), (462, 460, 431, 401), (461, 459, 430, 432), (460, 458, 429, 431), (459, 457, 428, 430), (458, 456, 427, 429), (457, 455, 426, 428), (456, 454, 425, 427), (455, 453, 424, 426), (454, 452, 423, 425), (453, 451, 422, 424), (452, 450, 421, 423), (451, 449, 420, 422), (450, 448, 419, 421), (449, 447, 418, 420), (448, 446, 417, 419), (447, 445, 416, 418), (446, 443, 414, 417), (445, 442, 413, 416), (444, 441, 412, 415), (443, 440, 411, 414), (442, 439, 410, 413), (441, 438, 409, 412), (440, 437, 408, 411), (439, 436, 407, 410), (438, 435, 406, 409), (437, 434, 404, 408), (436, 433, 402, 407), (435, 464, 405, 406), (434, 463, 403, 404), (433, 462, 401, 402), (465, 494, 462, 433), (466, 495, 463, 434), (467, 496, 464, 435), (468, 465, 433, 436), (469, 466, 434, 437), (470, 467, 435, 438), (471, 468, 436, 439), (472, 469, 437, 440), (473, 470, 438, 441), (474, 471, 439, 442), (475, 472, 440, 443), (476, 473, 441, 444), (477, 474, 442, 445), (478, 475, 443, 446), (479, 477, 445, 447), (480, 478, 446, 448), (481, 479, 447, 449), (482, 480, 448, 450), (483, 481, 449, 451), (484, 482, 450, 452), (485, 483, 451, 453), (486, 484, 452, 454), (487, 485, 453, 455), (488, 486, 454, 456), (489, 487, 455, 457), (490, 488, 456, 458), (491, 489, 457, 459), (492, 490, 458, 460), (493, 491, 459, 461), (494, 492, 460, 462), (495, 476, 444, 463), (496, 493, 461, 464), (528, 525, 493, 496), (527, 508, 476, 495), (526, 524, 492, 494), (525, 523, 491, 493), (524, 522, 490, 492), (523, 521, 489, 491), (522, 520, 488, 490), (521, 519, 487, 489), (520, 518, 486, 488), (519, 517, 485, 487), (518, 516, 484, 486), (517, 515, 483, 485), (516, 514, 482, 484), (515, 513, 481, 483), (514, 512, 480, 482), (513, 511, 479, 481), (512, 510, 478, 480), (511, 509, 477, 479), (510, 507, 475, 478), (509, 506, 474, 477), (508, 505, 473, 476), (507, 504, 472, 475), (506, 503, 471, 474), (505, 502, 470, 473), (504, 501, 469, 472), (503, 500, 468, 471), (502, 499, 467, 470), (501, 498, 466, 469), (500, 497, 465, 468), (499, 528, 496, 467), (498, 527, 495, 466), (497, 526, 494, 465), (363, 566, 526, 497), (354, 353, 527, 498), (611, 608, 528, 499), (572, 363, 497, 500), (355, 354, 498, 501), (614, 611, 499, 502), (575, 572, 500, 503), (356, 355, 501, 504), (617, 614, 502, 505), (578, 575, 503, 506), (357, 356, 504, 507), (352, 617, 505, 508), (581, 578, 506, 509), (358, 357, 507, 510), (364, 581, 509, 511), (547, 358, 510, 512), (365, 364, 511, 513), (359, 547, 512, 514), (366, 365, 513, 515), (360, 359, 514, 516), (367, 366, 515, 517), (361, 360, 516, 518), (596, 367, 517, 519), (557, 361, 518, 520), (368, 596, 519, 521), (560, 557, 520, 522), (602, 368, 521, 523), (362, 560, 522, 524), (605, 602, 523, 525), (566, 362, 524, 526), (353, 352, 508, 527), (608, 605, 525, 528), (531, 529, 530, 532), (532, 530, 352, 353), (533, 531, 532, 534), (534, 532, 353, 354), (536, 533, 534, 537), (537, 534, 354, 355), (539, 536, 537, 540), (540, 537, 355, 356), (542, 539, 540, 543), (543, 540, 356, 357), (545, 542, 543, 546), (546, 543, 357, 358), (548, 545, 546, 549), (549, 546, 358, 547), (550, 548, 549, 551), (551, 549, 547, 359), (552, 550, 551, 553), (553, 551, 359, 360), (555, 552, 553, 556), (556, 553, 360, 361), (558, 555, 556, 559), (559, 556, 361, 557), (561, 558, 559, 562), (562, 559, 557, 560), (564, 561, 562, 565), (565, 562, 560, 362), (567, 564, 565, 568), (568, 565, 362, 566), (570, 567, 568, 571), (571, 568, 566, 363), (573, 570, 571, 574), (574, 571, 363, 572), (576, 573, 574, 577), (577, 574, 572, 575), (579, 576, 577, 580), (580, 577, 575, 578), (582, 579, 580, 583), (583, 580, 578, 581), (585, 582, 583, 586), (586, 583, 581, 364), (588, 585, 586, 589), (589, 586, 364, 365), (591, 588, 589, 592), (592, 589, 365, 366), (594, 591, 592, 595), (595, 592, 366, 367), (597, 594, 595, 598), (598, 595, 367, 596), (600, 597, 598, 601), (601, 598, 596, 368), (603, 600, 601, 604), (604, 601, 368, 602), (606, 603, 604, 607), (607, 604, 602, 605), (609, 606, 607, 610), (610, 607, 605, 608), (612, 609, 610, 613), (613, 610, 608, 611), (615, 612, 613, 616), (616, 613, 611, 614), (618, 615, 616, 619), (619, 616, 614, 617), (529, 618, 619, 530), (530, 619, 617, 352), (624, 627, 630, 633, 636, 639, 642, 645, 648, 651, 654, 657, 660, 663, 666, 669, 672, 675, 678, 681, 684, 687, 690, 693, 696, 699, 702, 705, 708, 711, 714, 620), (624, 620, 622, 625), (625, 622, 621, 623), (627, 624, 625, 628), (628, 625, 623, 626), (630, 627, 628, 631), (631, 628, 626, 629), (633, 630, 631, 634), (634, 631, 629, 632), (636, 633, 634, 637), (637, 634, 632, 635), (639, 636, 637, 640), (640, 637, 635, 638), (642, 639, 640, 643), (643, 640, 638, 641), (645, 642, 643, 646), (646, 643, 641, 644), (648, 645, 646, 649), (649, 646, 644, 647), (651, 648, 649, 652), (652, 649, 647, 650), (654, 651, 652, 655), (655, 652, 650, 653), (657, 654, 655, 658), (658, 655, 653, 656), (660, 657, 658, 661), (661, 658, 656, 659), (663, 660, 661, 664), (664, 661, 659, 662), (666, 663, 664, 667), (667, 664, 662, 665), (669, 666, 667, 670), (670, 667, 665, 668), (672, 669, 670, 673), (673, 670, 668, 671), (675, 672, 673, 676), (676, 673, 671, 674), (678, 675, 676, 679), (679, 676, 674, 677), (681, 678, 679, 682), (682, 679, 677, 680), (684, 681, 682, 685), (685, 682, 680, 683), (687, 684, 685, 688), (688, 685, 683, 686), (690, 687, 688, 691), (691, 688, 686, 689), (693, 690, 691, 694), (694, 691, 689, 692), (696, 693, 694, 697), (697, 694, 692, 695), (699, 696, 697, 700), (700, 697, 695, 698), (702, 699, 700, 703), (703, 700, 698, 701), (705, 702, 703, 706), (706, 703, 701, 704), (708, 705, 706, 709), (709, 706, 704, 707), (711, 708, 709, 712), (712, 709, 707, 710), (714, 711, 712, 715), (715, 712, 710, 713), (620, 714, 715, 622), (622, 715, 713, 621), (529, 531, 623, 621), (28, 29, 379, 378), (27, 28, 378, 377), (26, 27, 377, 376), (25, 26, 376, 375), (24, 25, 375, 374), (23, 24, 374, 373), (22, 23, 373, 372), (21, 22, 372, 371), (20, 21, 371, 370), (19, 20, 370, 369), (50, 19, 369, 400), (49, 50, 400, 399), (48, 49, 399, 398), (47, 48, 398, 397), (46, 47, 397, 396), (45, 46, 396, 395), (44, 45, 395, 394), (43, 44, 394, 393), (42, 43, 393, 392), (41, 42, 392, 391), (40, 41, 391, 390), (39, 40, 390, 389), (38, 39, 389, 388), (37, 38, 388, 387), (36, 37, 387, 386), (35, 36, 386, 385), (34, 35, 385, 384), (33, 34, 384, 383), (32, 33, 383, 382), (31, 32, 382, 381), (30, 31, 381, 380), (29, 30, 380, 379), (538, 590, 584, 541), (569, 584, 590, 587), (720, 722, 719, 717), (722, 723, 718, 719), (723, 721, 716, 718), (569, 554, 716, 718, 719, 717, 544), (724, 726, 731, 729), (726, 727, 730, 731), (727, 725, 728, 730), (590, 538, 725, 727, 726, 724, 599), (538, 541, 544, 535), (535, 544, 569, 587)])
me_circle.polygons.foreach_set('use_smooth', [True] * 700)
_uv = me_circle.uv_layers.new(name='UVMap')
_uv.uv.foreach_set('vector', [0.0, 0.0, 0.0, 0.0, 0.0, 0.0, 0.0, 0.0, 0.0, 0.0, 0.0, 0.0, 0.0, 0.0, 0.0, 0.0, 0.0, 0.0, 0.0, 0.0, 0.0, 0.0, 0.0, 0.0, 0.0, 0.0, 0.0, 0.0, 0.0, 0.0, 0.0, 0.0, 0.0, 0.0, 0.0, 0.0, 0.0, 0.0, 0.0, 0.0, 0.0, 0.0, 0.0, 0.0, 0.0, 0.0, 0.0, 0.0, 0.0, 0.0, 0.0, 0.0, 0.0, 0.0, 0.0, 0.0, 0.0, 0.0, 0.0, 0.0, 0.0, 0.0, 0.0, 0.0, 0.0, 0.0, 0.0, 0.0, 0.0, 0.0, 0.0, 0.0, 0.0, 0.0, 0.0, 0.0, 0.0, 0.0, 0.0, 0.0, 0.0, 0.0, 0.0, 0.0, 0.0, 0.0, 0.0, 0.0, 0.0, 0.0, 0.0, 0.0, 0.0, 0.0, 0.0, 0.0, 0.0, 0.0, 0.0, 0.0, 0.0, 0.0, 0.0, 0.0, 0.0, 0.0, 0.0, 0.0, 0.0, 0.0, 0.0, 0.0, 0.0, 0.0, 0.0, 0.0, 0.0, 0.0, 0.0, 0.0, 0.0, 0.0, 0.0, 0.0, 0.0, 0.0, 0.0, 0.0, 0.0, 0.0, 0.0, 0.0, 0.0, 0.0, 0.0, 0.0, 0.0, 0.0, 0.0, 0.0, 0.0, 0.0, 0.0, 0.0, 0.0, 0.0, 0.0, 0.0, 0.0, 0.0, 0.0, 0.0, 0.0, 0.0, 0.0, 0.0, 0.0, 0.0, 0.0, 0.0, 0.0, 0.0, 0.0, 0.0, 0.0, 0.0, 0.0, 0.0, 0.0, 0.0, 0.0, 0.0, 0.0, 0.0, 0.0, 0.0, 0.0, 0.0, 0.0, 0.0, 0.0, 0.0, 0.0, 0.0, 0.0, 0.0, 0.0, 0.0, 0.0, 0.0, 0.0, 0.0, 0.0, 0.0, 0.0, 0.0, 0.0, 0.0, 0.0, 0.0, 0.0, 0.0, 0.0, 0.0, 0.0, 0.0, 0.0, 0.0, 0.0, 0.0, 0.0, 0.0, 0.0, 0.0, 0.0, 0.0, 0.0, 0.0, 0.0, 0.0, 0.0, 0.0, 0.0, 0.0, 0.0, 0.0, 0.0, 0.0, 0.0, 0.0, 0.0, 0.0, 0.0, 0.0, 0.0, 0.0, 0.0, 0.0, 0.0, 0.0, 0.0, 0.0, 0.0, 0.0, 0.0, 0.0, 0.0, 0.0, 0.0, 0.0, 0.0, 0.0, 0.0, 0.0, 0.0, 0.0, 0.0, 0.0, 0.0, 0.0, 0.0, 0.0, 0.0, 0.0, 0.0, 0.0, 0.0, 0.0, 0.0, 0.0, 0.0, 0.0, 0.0, 0.0, 0.0, 0.0, 0.0, 0.0, 0.0, 0.0, 0.0, 0.0, 0.0, 0.0, 0.0, 0.0, 0.0, 0.0, 0.0, 0.0, 0.0, 0.0, 0.0, 0.0, 0.0, 0.0, 0.0, 0.0, 0.0, 0.0, 0.0, 0.0, 0.0, 0.0, 0.0, 0.0, 0.0, 0.0, 0.0, 0.0, 0.0, 0.0, 0.0, 0.0, 0.0, 0.0, 0.0, 0.0, 0.0, 0.0, 0.0, 0.0, 0.0, 0.0, 0.0, 0.0, 0.0, 0.0, 0.0, 0.0, 0.0, 0.0, 0.0, 0.0, 0.0, 0.0, 0.0, 0.0, 0.0, 0.0, 0.0, 0.0, 0.0, 0.0, 0.0, 0.0, 0.0, 0.0, 0.0, 0.0, 0.0, 0.0, 0.0, 0.0, 0.0, 0.0, 0.0, 0.0, 0.0, 0.0, 0.0, 0.0, 0.0, 0.0, 0.0, 0.0, 0.0, 0.0, 0.0, 0.0, 0.0, 0.0, 0.0, 0.0, 0.0, 0.0, 0.0, 0.0, 0.0, 0.0, 0.0, 0.0, 0.0, 0.0, 0.0, 0.0, 0.0, 0.0, 0.0, 0.0, 0.0, 0.0, 0.0, 0.0, 0.0, 0.0, 0.0, 0.0, 0.0, 0.0, 0.0, 0.0, 0.0, 0.0, 0.0, 0.0, 0.0, 0.0, 0.0, 0.0, 0.0, 0.0, 0.0, 0.0, 0.0, 0.0, 0.0, 0.0, 0.0, 0.0, 0.0, 0.0, 0.0, 0.0, 0.0, 0.0, 0.0, 0.0, 0.0, 0.0, 0.0, 0.0, 0.0, 0.0, 0.0, 0.0, 0.0, 0.0, 0.0, 0.0, 0.0, 0.0, 0.0, 0.0, 0.0, 0.0, 0.0, 0.0, 0.0, 0.0, 0.0, 0.0, 0.0, 0.0, 0.0, 0.0, 0.0, 0.0, 0.0, 0.0, 0.0, 0.0, 0.0, 0.0, 0.0, 0.0, 0.0, 0.0, 0.0, 0.0, 0.0, 0.0, 0.0, 0.0, 0.0, 0.0, 0.0, 0.0, 0.0, 0.0, 0.0, 0.0, 0.0, 0.0, 0.0, 0.0, 0.0, 0.0, 0.0, 0.0, 0.0, 0.0, 0.0, 0.0, 0.0, 0.0, 0.0, 0.0, 0.0, 0.0, 0.0, 0.0, 0.0, 0.0, 0.0, 0.0, 0.0, 0.0, 0.0, 0.0, 0.0, 0.0, 0.0, 0.0, 0.0, 0.0, 0.0, 0.0, 0.0, 0.0, 0.0, 0.0, 0.0, 0.0, 0.0, 0.0, 0.0, 0.0, 0.0, 0.0, 0.0, 0.0, 0.0, 0.0, 0.0, 0.0, 0.0, 0.0, 0.0, 0.0, 0.0, 0.0, 0.0, 0.0, 0.0, 0.0, 0.0, 0.0, 0.0, 0.0, 0.0, 0.0, 0.0, 0.0, 0.0, 0.0, 0.0, 0.0, 0.0, 0.0, 0.0, 0.0, 0.0, 0.0, 0.0, 0.0, 0.0, 0.0, 0.0, 0.0, 0.0, 0.0, 0.0, 0.0, 0.0, 0.0, 0.0, 0.0, 0.0, 0.0, 0.0, 0.0, 0.0, 0.0, 0.0, 0.0, 0.0, 0.0, 0.0, 0.0, 0.0, 0.0, 0.0, 0.0, 0.0, 0.0, 0.0, 0.0, 0.0, 0.0, 0.0, 0.0, 0.0, 0.0, 0.0, 0.0, 0.0, 0.0, 0.0, 0.0, 0.0, 0.0, 0.0, 0.0, 0.0, 0.0, 0.0, 0.0, 0.0, 0.0, 0.0, 0.0, 0.0, 0.0, 0.0, 0.0, 0.0, 0.0, 0.0, 0.0, 0.0, 0.0, 0.0, 0.0, 0.0, 0.0, 0.0, 0.0, 0.0, 0.0, 0.0, 0.0, 0.0, 0.0, 0.0, 0.0, 0.0, 0.0, 0.0, 0.0, 0.0, 0.0, 0.0, 0.0, 0.0, 0.0, 0.0, 0.0, 0.0, 0.0, 0.0, 0.0, 0.0, 0.0, 0.0, 0.0, 0.0, 0.0, 0.0, 0.0, 0.0, 0.0, 0.0, 0.0, 0.0, 0.0, 0.0, 0.0, 0.0, 0.0, 0.0, 0.0, 0.0, 0.0, 0.0, 0.0, 0.0, 0.0, 0.0, 0.0, 0.0, 0.0, 0.0, 0.0, 0.0, 0.0, 0.0, 0.0, 0.0, 0.0, 0.0, 0.0, 0.0, 0.0, 0.0, 0.0, 0.0, 0.0, 0.0, 0.0, 0.0, 0.0, 0.0, 0.0, 0.0, 0.0, 0.0, 0.0, 0.0, 0.0, 0.0, 0.0, 0.0, 0.0, 0.0, 0.0, 0.0, 0.0, 0.0, 0.0, 0.0, 0.0, 0.0, 0.0, 0.0, 0.0, 0.0, 0.0, 0.0, 0.0, 0.0, 0.0, 0.0, 0.0, 0.0, 0.0, 0.0, 0.0, 0.0, 0.0, 0.0, 0.0, 0.0, 0.0, 0.0, 0.0, 0.0, 0.0, 0.0, 0.0, 0.0, 0.0, 0.0, 0.0, 0.0, 0.0, 0.0, 0.0, 0.0, 0.0, 0.0, 0.0, 0.0, 0.0, 0.0, 0.0, 0.0, 0.0, 0.0, 0.0, 0.0, 0.0, 0.0, 0.0, 0.0, 0.0, 0.0, 0.0, 0.0, 0.0, 0.0, 0.0, 0.0, 0.0, 0.0, 0.0, 0.0, 0.0, 0.0, 0.0, 0.0, 0.0, 0.0, 0.0, 0.0, 0.0, 0.0, 0.0, 0.0, 0.0, 0.0, 0.0, 0.0, 0.0, 0.0, 0.0, 0.0, 0.0, 0.0, 0.0, 0.0, 0.0, 0.0, 0.0, 0.0, 0.0, 0.0, 0.0, 0.0, 0.0, 0.0, 0.0, 0.0, 0.0, 0.0, 0.0, 0.0, 0.0, 0.0, 0.0, 0.0, 0.0, 0.0, 0.0, 0.0, 0.0, 0.0, 0.0, 0.0, 0.0, 0.0, 0.0, 0.0, 0.0, 0.0, 0.0, 0.0, 0.0, 0.0, 0.0, 0.0, 0.0, 0.0, 0.0, 0.0, 0.0, 0.0, 0.0, 0.0, 0.0, 0.0, 0.0, 0.0, 0.0, 0.0, 0.0, 0.0, 0.0, 0.0, 0.0, 0.0, 0.0, 0.0, 0.0, 0.0, 0.0, 0.0, 0.0, 0.0, 0.0, 0.0, 0.0, 0.0, 0.0, 0.0, 0.0, 0.0, 0.0, 0.0, 0.0, 0.0, 0.0, 0.0, 0.0, 0.0, 0.0, 0.0, 0.0, 0.0, 0.0, 0.0, 0.0, 0.0, 0.0, 0.0, 0.0, 0.0, 0.0, 0.0, 0.0, 0.0, 0.0, 0.0, 0.0, 0.0, 0.0, 0.0, 0.0, 0.0, 0.0, 0.0, 0.0, 0.0, 0.0, 0.0, 0.0, 0.0, 0.0, 0.0, 0.0, 0.0, 0.0, 0.0, 0.0, 0.0, 0.0, 0.0, 0.0, 0.0, 0.0, 0.0, 0.0, 0.0, 0.0, 0.0, 0.0, 0.0, 0.0, 0.0, 0.0, 0.0, 0.0, 0.0, 0.0, 0.0, 0.0, 0.0, 0.0, 0.0, 0.0, 0.0, 0.0, 0.0, 0.0, 0.0, 0.0, 0.0, 0.0, 0.0, 0.0, 0.0, 0.0, 0.0, 0.0, 0.0, 0.0, 0.0, 0.0, 0.0, 0.0, 0.0, 0.0, 0.0, 0.0, 0.0, 0.0, 0.0, 0.0, 0.0, 0.0, 0.0, 0.0, 0.0, 0.0, 0.0, 0.0, 0.0, 0.0, 0.0, 0.0, 0.0, 0.0, 0.0, 0.0, 0.0, 0.0, 0.0, 0.0, 0.0, 0.0, 0.0, 0.0, 0.0, 0.0, 0.0, 0.0, 0.0, 0.0, 0.0, 0.0, 0.0, 0.0, 0.0, 0.0, 0.0, 0.0, 0.0, 0.0, 0.0, 0.0, 0.0, 0.0, 0.0, 0.0, 0.0, 0.0, 0.0, 0.0, 0.0, 0.0, 0.0, 0.0, 0.0, 0.0, 0.0, 0.0, 0.0, 0.0, 0.0, 0.0, 0.0, 0.0, 0.0, 0.0, 0.0, 0.0, 0.0, 0.0, 0.0, 0.0, 0.0, 0.0, 0.0, 0.0, 0.0, 0.0, 0.0, 0.0, 0.0, 0.0, 0.0, 0.0, 0.0, 0.0, 0.0, 0.0, 0.0, 0.0, 0.0, 0.0, 0.0, 0.0, 0.0, 0.0, 0.0, 0.0, 0.0, 0.0, 0.0, 0.0, 0.0, 0.0, 0.0, 0.0, 0.0, 0.0, 0.0, 0.0, 0.0, 0.0, 0.0, 0.0, 0.0, 0.0, 0.0, 0.0, 0.0, 0.0, 0.0, 0.0, 0.0, 0.0, 0.0, 0.0, 0.0, 0.0, 0.0, 0.0, 0.0, 0.0, 0.0, 0.0, 0.0, 0.0, 0.0, 0.0, 0.0, 0.0, 0.0, 0.0, 0.0, 0.0, 0.0, 0.0, 0.0, 0.0, 0.0, 0.0, 0.0, 0.0, 0.0, 0.0, 0.0, 0.0, 0.0, 0.0, 0.0, 0.0, 0.0, 0.0, 0.0, 0.0, 0.0, 0.0, 0.0, 0.0, 0.0, 0.0, 0.0, 0.0, 0.0, 0.0, 0.0, 0.0, 0.0, 0.0, 0.0, 0.0, 0.0, 0.0, 0.0, 0.0, 0.0, 0.0, 0.0, 0.0, 0.0, 0.0, 0.0, 0.0, 0.0, 0.0, 0.0, 0.0, 0.0, 0.0, 0.0, 0.0, 0.0, 0.0, 0.0, 0.0, 0.0, 0.0, 0.0, 0.0, 0.0, 0.0, 0.0, 0.0, 0.0, 0.0, 0.0, 0.0, 0.0, 0.0, 0.0, 0.0, 0.0, 0.0, 0.0, 0.0, 0.0, 0.0, 0.0, 0.0, 0.0, 0.0, 0.0, 0.0, 0.0, 0.0, 0.0, 0.0, 0.0, 0.0, 0.0, 0.0, 0.0, 0.0, 0.0, 0.0, 0.0, 0.0, 0.0, 0.0, 0.0, 0.0, 0.0, 0.0, 0.0, 0.0, 0.0, 0.0, 0.0, 0.0, 0.0, 0.0, 0.0, 0.0, 0.0, 0.0, 0.0, 0.0, 0.0, 0.0, 0.0, 0.0, 0.0, 0.0, 0.0, 0.0, 0.0, 0.0, 0.0, 0.0, 0.0, 0.0, 0.0, 0.0, 0.0, 0.0, 0.0, 0.0, 0.0, 0.0, 0.0, 0.0, 0.0, 0.0, 0.0, 0.0, 0.0, 0.0, 0.0, 0.0, 0.0, 0.0, 0.0, 0.0, 0.0, 0.0, 0.0, 0.0, 0.0, 0.0, 0.0, 0.0, 0.0, 0.0, 0.0, 0.0, 0.0, 0.0, 0.0, 0.0, 0.0, 0.0, 0.0, 0.0, 0.0, 0.0, 0.0, 0.0, 0.0, 0.0, 0.0, 0.0, 0.0, 0.0, 0.0, 0.0, 0.0, 0.0, 0.0, 0.0, 0.0, 0.0, 0.0, 0.0, 0.0, 0.0, 0.0, 0.0, 0.0, 0.0, 0.0, 0.0, 0.0, 0.0, 0.0, 0.0, 0.0, 0.0, 0.0, 0.0, 0.0, 0.0, 0.0, 0.0, 0.0, 0.0, 0.0, 0.0, 0.0, 0.0, 0.0, 0.0, 0.0, 0.0, 0.0, 0.0, 0.0, 0.0, 0.0, 0.0, 0.0, 0.0, 0.0, 0.0, 0.0, 0.0, 0.0, 0.0, 0.0, 0.0, 0.0, 0.0, 0.0, 0.0, 0.0, 0.0, 0.0, 0.0, 0.0, 0.0, 0.0, 0.0, 0.0, 0.0, 0.0, 0.0, 0.0, 0.0, 0.0, 0.0, 0.0, 0.0, 0.0, 0.0, 0.0, 0.0, 0.0, 0.0, 0.0, 0.0, 0.0, 0.0, 0.0, 0.0, 0.0, 0.0, 0.0, 0.0, 0.0, 0.0, 0.0, 0.0, 0.0, 0.0, 0.0, 0.0, 0.0, 0.0, 0.0, 0.0, 0.0, 0.0, 0.0, 0.0, 0.0, 0.0, 0.0, 0.0, 0.0, 0.0, 0.0, 0.0, 0.0, 0.0, 0.0, 0.0, 0.0, 0.0, 0.0, 0.0, 0.0, 0.0, 0.0, 0.0, 0.0, 0.0, 0.0, 0.0, 0.0, 0.0, 0.0, 0.0, 0.0, 0.0, 0.0, 0.0, 0.0, 0.0, 0.0, 0.0, 0.0, 0.0, 0.0, 0.0, 0.0, 0.0, 0.0, 0.0, 0.0, 0.0, 0.0, 0.0, 0.0, 0.0, 0.0, 0.0, 0.0, 0.0, 0.0, 0.0, 0.0, 0.0, 0.0, 0.0, 0.0, 0.0, 0.0, 0.0, 0.0, 0.0, 0.0, 0.0, 0.0, 0.0, 0.0, 0.0, 0.0, 0.0, 0.0, 0.0, 0.0, 0.0, 0.0, 0.0, 0.0, 0.0, 0.0, 0.0, 0.0, 0.0, 0.0, 0.0, 0.0, 0.0, 0.0, 0.0, 0.0, 0.0, 0.0, 0.0, 0.0, 0.0, 0.0, 0.0, 0.0, 0.0, 0.0, 0.0, 0.0, 0.0, 0.0, 0.0, 0.0, 0.0, 0.0, 0.0, 0.0, 0.0, 0.0, 0.0, 0.0, 0.0, 0.0, 0.0, 0.0, 0.0, 0.0, 0.0, 0.0, 0.0, 0.0, 0.0, 0.0, 0.0, 0.0, 0.0, 0.0, 0.0, 0.0, 0.0, 0.0, 0.0, 0.0, 0.0, 0.0, 0.0, 0.0, 0.0, 0.0, 0.0, 0.0, 0.0, 0.0, 0.0, 0.0, 0.0, 0.0, 0.0, 0.0, 0.0, 0.0, 0.0, 0.0, 0.0, 0.0, 0.0, 0.0, 0.0, 0.0, 0.0, 0.0, 0.0, 0.0, 0.0, 0.0, 0.0, 0.0, 0.0, 0.0, 0.0, 0.0, 0.0, 0.0, 0.0, 0.0, 0.0, 0.0, 0.0, 0.0, 0.0, 0.0, 0.0, 0.0, 0.0, 0.0, 0.0, 0.0, 0.0, 0.0, 0.0, 0.0, 0.0, 0.0, 0.0, 0.0, 0.0, 0.0, 0.0, 0.0, 0.0, 0.0, 0.0, 0.0, 0.0, 0.0, 0.0, 0.0, 0.0, 0.0, 0.0, 0.0, 0.0, 0.0, 0.0, 0.0, 0.0, 0.0, 0.0, 0.0, 0.0, 0.0, 0.0, 0.0, 0.0, 0.0, 0.0, 0.0, 0.0, 0.0, 0.0, 0.0, 0.0, 0.0, 0.0, 0.0, 0.0, 0.0, 0.0, 0.0, 0.0, 0.0, 0.0, 0.0, 0.0, 0.0, 0.0, 0.0, 0.0, 0.0, 0.0, 0.0, 0.0, 0.0, 0.0, 0.0, 0.0, 0.0, 0.0, 0.0, 0.0, 0.0, 0.0, 0.0, 0.0, 0.0, 0.0, 0.0, 0.0, 0.0, 0.0, 0.0, 0.0, 0.0, 0.0, 0.0, 0.0, 0.0, 0.0, 0.0, 0.0, 0.0, 0.0, 0.0, 0.0, 0.0, 0.0, 0.0, 0.0, 0.0, 0.0, 0.0, 0.0, 0.0, 0.0, 0.0, 0.0, 0.0, 0.0, 0.0, 0.0, 0.0, 0.0, 0.0, 0.0, 0.0, 0.0, 0.0, 0.0, 0.0, 0.0, 0.0, 0.0, 0.0, 0.0, 0.0, 0.0, 0.0, 0.0, 0.0, 0.0, 0.0, 0.0, 0.0, 0.0, 0.0, 0.0, 0.0, 0.0, 0.0, 0.0, 0.0, 0.0, 0.0, 0.0, 0.0, 0.0, 0.0, 0.0, 0.0, 0.0, 0.0, 0.0, 0.0, 0.0, 0.0, 0.0, 0.0, 0.0, 0.0, 0.0, 0.0, 0.0, 0.0, 0.0, 0.0, 0.0, 0.0, 0.0, 0.0, 0.0, 0.0, 0.0, 0.0, 0.0, 0.0, 0.0, 0.0, 0.0, 0.0, 0.0, 0.0, 0.0, 0.0, 0.0, 0.0, 0.0, 0.0, 0.0, 0.0, 0.0, 0.0, 0.0, 0.0, 0.0, 0.0, 0.0, 0.0, 0.0, 0.0, 0.0, 0.0, 0.0, 0.0, 0.0, 0.0, 0.0, 0.0, 0.0, 0.0, 0.0, 0.0, 0.0, 0.0, 0.0, 0.0, 0.0, 0.0, 0.0, 0.0, 0.0, 0.0, 0.0, 0.0, 0.0, 0.0, 0.0, 0.0, 0.0, 0.0, 0.0, 0.0, 0.0, 0.0, 0.0, 0.0, 0.0, 0.0, 0.0, 0.0, 0.0, 0.0, 0.0, 0.0, 0.0, 0.0, 0.0, 0.0, 0.0, 0.0, 0.0, 0.0, 0.0, 0.0, 0.0, 0.0, 0.0, 0.0, 0.0, 0.0, 0.0, 0.0, 0.0, 0.0, 0.0, 0.0, 0.0, 0.0, 0.0, 0.0, 0.0, 0.0, 0.0, 0.0, 0.0, 0.0, 0.0, 0.0, 0.0, 0.0, 0.0, 0.0, 0.0, 0.0, 0.0, 0.0, 0.0, 0.0, 0.0, 0.0, 0.0, 0.0, 0.0, 0.0, 0.0, 0.0, 0.0, 0.0, 0.0, 0.0, 0.0, 0.0, 0.0, 0.0, 0.0, 0.0, 0.0, 0.0, 0.0, 0.0, 0.0, 0.0, 0.0, 0.0, 0.0, 0.0, 0.0, 0.0, 0.0, 0.0, 0.0, 0.0, 0.0, 0.0, 0.0, 0.0, 0.0, 0.0, 0.0, 0.0, 0.0, 0.0, 0.0, 0.0, 0.0, 0.0, 0.0, 0.0, 0.0, 0.0, 0.0, 0.0, 0.0, 0.0, 0.0, 0.0, 0.0, 0.0, 0.0, 0.0, 0.0, 0.0, 0.0, 0.0, 0.0, 0.0, 0.0, 0.0, 0.0, 0.0, 0.0, 0.0, 0.0, 0.0, 0.0, 0.0, 0.0, 0.0, 0.0, 0.0, 0.0, 0.0, 0.0, 0.0, 0.0, 0.0, 0.0, 0.0, 0.0, 0.0, 0.0, 0.0, 0.0, 0.0, 0.0, 0.0, 0.0, 0.0, 0.0, 0.0, 0.0, 0.0, 0.0, 0.0, 0.0, 0.0, 0.0, 0.0, 0.0, 0.0, 0.0, 0.0, 0.0, 0.0, 0.0, 0.0, 0.0, 0.0, 0.0, 0.0, 0.0, 0.0, 0.0, 0.0, 0.0, 0.0, 0.0, 0.0, 0.0, 0.0, 0.0, 0.0, 0.0, 0.0, 0.0, 0.0, 0.0, 0.0, 0.0, 0.0, 0.0, 0.0, 0.0, 0.0, 0.0, 0.0, 0.0, 0.0, 0.0, 0.0, 0.0, 0.0, 0.0, 0.0, 0.0, 0.0, 0.0, 0.0, 0.0, 0.0, 0.0, 0.0, 0.0, 0.0, 0.0, 0.0, 0.0, 0.0, 0.0, 0.0, 0.0, 0.0, 0.0, 0.0, 0.0, 0.0, 0.0, 0.0, 0.0, 0.0, 0.0, 0.0, 0.0, 0.0, 0.0, 0.0, 0.0, 0.0, 0.0, 0.0, 0.0, 0.0, 0.0, 0.0, 0.0, 0.0, 0.0, 0.0, 0.0, 0.0, 0.0, 0.0, 0.0, 0.0, 0.0, 0.0, 0.0, 0.0, 0.0, 0.0, 0.0, 0.0, 0.0, 0.0, 0.0, 0.0, 0.0, 0.0, 0.0, 0.0, 0.0, 0.0, 0.0, 0.0, 0.0, 0.0, 0.0, 0.0, 0.0, 0.0, 0.0, 0.0, 0.0, 0.0, 0.0, 0.0, 0.0, 0.0, 0.0, 0.0, 0.0, 0.0, 0.0, 0.0, 0.0, 0.0, 0.0, 0.0, 0.0, 0.0, 0.0, 0.0, 0.0, 0.0, 0.0, 0.0, 0.0, 0.0, 0.0, 0.0, 0.0, 0.0, 0.0, 0.0, 0.0, 0.0, 0.0, 0.0, 0.0, 0.0, 0.0, 0.0, 0.0, 0.0, 0.0, 0.0, 0.0, 0.0, 0.0, 0.0, 0.0, 0.0, 0.0, 0.0, 0.0, 0.0, 0.0, 0.0, 0.0, 0.0, 0.0, 0.0, 0.0, 0.0, 0.0, 0.0, 0.0, 0.0, 0.0, 0.0, 0.0, 0.0, 0.0, 0.0, 0.0, 0.0, 0.0, 0.0, 0.0, 0.0, 0.0, 0.0, 0.0, 0.0, 0.0, 0.0, 0.0, 0.0, 0.0, 0.0, 0.0, 0.0, 0.0, 0.0, 0.0, 0.0, 0.0, 0.0, 0.0, 0.0, 0.0, 0.0, 0.0, 0.0, 0.0, 0.0, 0.0, 0.0, 0.0, 0.0, 0.0, 0.0, 0.0, 0.0, 0.0, 0.0, 0.0, 0.0, 0.0, 0.0, 0.0, 0.0, 0.0, 0.0, 0.0, 0.0, 0.0, 0.0, 0.0, 0.0, 0.0, 0.0, 0.0, 0.0, 0.0, 0.0, 0.0, 0.0, 0.0, 0.0, 0.0, 0.0, 0.0, 0.0, 0.0, 0.0, 0.0, 0.0, 0.0, 0.0, 0.0, 0.0, 0.0, 0.0, 0.0, 0.0, 0.0, 0.0, 0.0, 0.0, 0.0, 0.0, 0.0, 0.0, 0.0, 0.0, 0.0, 0.0, 0.0, 0.0, 0.0, 0.0, 0.0, 0.0, 0.0, 0.0, 0.0, 0.0, 0.0, 0.0, 0.0, 0.0, 0.0, 0.0, 0.0, 0.0, 0.0, 0.0, 0.0, 0.0, 0.0, 0.0, 0.0, 0.0, 0.0, 0.0, 0.0, 0.0, 0.0, 0.0, 0.0, 0.0, 0.0, 0.0, 0.0, 0.0, 0.0, 0.0, 0.0, 0.0, 0.0, 0.0, 0.0, 0.0, 0.0, 0.0, 0.0, 0.0, 0.0, 0.0, 0.0, 0.0, 0.0, 0.0, 0.0, 0.0, 0.0, 0.0, 0.0, 0.0, 0.0, 0.0, 0.0, 0.0, 0.0, 0.0, 0.0, 0.0, 0.0, 0.0, 0.0, 0.0, 0.0, 0.0, 0.0, 0.0, 0.0, 0.0, 0.0, 0.0, 0.0, 0.0, 0.0, 0.0, 0.0, 0.0, 0.0, 0.0, 0.0, 0.0, 0.0, 0.0, 0.0, 0.0, 0.0, 0.0, 0.0, 0.0, 0.0, 0.0, 0.0, 0.0, 0.0, 0.0, 0.0, 0.0, 0.0, 0.0, 0.0, 0.0, 0.0, 0.0, 0.0, 0.0, 0.0, 0.0, 0.0, 0.0, 0.0, 0.0, 0.0, 0.0, 0.0, 0.0, 0.0, 0.0, 0.0, 0.0, 0.0, 0.0, 0.0, 0.0, 0.0, 0.0, 0.0, 0.0, 0.0, 0.0, 0.0, 0.0, 0.0, 0.0, 0.0, 0.0, 0.0, 0.0, 0.0, 0.0, 0.0, 0.0, 0.0, 0.0, 0.0, 0.0, 0.0, 0.0, 0.0, 0.0, 0.0, 0.0, 0.0, 0.0, 0.0, 0.0, 0.0, 0.0, 0.0, 0.0, 0.0, 0.0, 0.0, 0.0, 0.0, 0.0, 0.0, 0.0, 0.0, 0.0, 0.0, 0.0, 0.0, 0.0, 0.0, 0.0, 0.0, 0.0, 0.0, 0.0, 0.0, 0.0, 0.0, 0.0, 0.0, 0.0, 0.0, 0.0, 0.0, 0.0, 0.0, 0.0, 0.0, 0.0, 0.0, 0.0, 0.0, 0.0, 0.0, 0.0, 0.0, 0.0, 0.0, 0.0, 0.0, 0.0, 0.0, 0.0, 0.0, 0.0, 0.0, 0.0, 0.0, 0.0, 0.0, 0.0, 0.0, 0.0, 0.0, 0.0, 0.0, 0.0, 0.0, 0.0, 0.0, 0.0, 0.0, 0.0, 0.0, 0.0, 0.0, 0.0, 0.0, 0.0, 0.0, 0.0, 0.0, 0.0, 0.0, 0.0, 0.0, 0.0, 0.0, 0.0, 0.0, 0.0, 0.0, 0.0, 0.0, 0.0, 0.0, 0.0, 0.0, 0.0, 0.0, 0.0, 0.0, 0.0, 0.0, 0.0, 0.0, 0.0, 0.0, 0.0, 0.0, 0.0, 0.0, 0.0, 0.0, 0.0, 0.0, 0.0, 0.0, 0.0, 0.0, 0.0, 0.0, 0.0, 0.0, 0.0, 0.0, 0.0, 0.0, 0.0, 0.0, 0.0, 0.0, 0.0, 0.0, 0.0, 0.0, 0.0, 0.0, 0.0, 0.0, 0.0, 0.0, 0.0, 0.0, 0.0, 0.0, 0.0, 0.0, 0.0, 0.0, 0.0, 0.0, 0.0, 0.0, 0.0, 0.0, 0.0, 0.0, 0.0, 0.0, 0.0, 0.0, 0.0, 0.0, 0.0, 0.0, 0.0, 0.0, 0.0, 0.0, 0.0, 0.0, 0.0, 0.0, 0.0, 0.0, 0.0, 0.0, 0.0, 0.0, 0.0, 0.0, 0.0, 0.0, 0.0, 0.0, 0.0, 0.0, 0.0, 0.0, 0.0, 0.0, 0.0, 0.0, 0.0, 0.0, 0.0, 0.0, 0.0, 0.0, 0.0, 0.0, 0.0, 0.0, 0.0, 0.0, 0.0, 0.0, 0.0, 0.0, 0.0, 0.0, 0.0, 0.0, 0.0, 0.0, 0.0, 0.0, 0.0, 0.0, 0.0, 0.0, 0.0, 0.0, 0.0, 0.0, 0.0, 0.0, 0.0, 0.0, 0.0, 0.0, 0.0, 0.0, 0.0, 0.0, 0.0, 0.0, 0.0, 0.0, 0.0, 0.0, 0.0, 0.0, 0.0, 0.0, 0.0, 0.0, 0.0, 0.0, 0.0, 0.0, 0.0, 0.0, 0.0, 0.0, 0.0, 0.0, 0.0, 0.0, 0.0, 0.0, 0.0, 0.0, 0.0, 0.0, 0.0, 0.0, 0.0, 0.0, 0.0, 0.0, 0.0, 0.0, 0.0, 0.0, 0.0, 0.0, 0.0, 0.0, 0.0, 0.0, 0.0, 0.0, 0.0, 0.0, 0.0, 0.0, 0.0, 0.0, 0.0, 0.0, 0.0, 0.0, 0.0, 0.0, 0.0, 0.0, 0.0, 0.0, 0.0, 0.0, 0.0, 0.0, 0.0, 0.0, 0.0, 0.0, 0.0, 0.0, 0.0, 0.0, 0.0, 0.0, 0.0, 0.0, 0.0, 0.0, 0.0, 0.0, 0.0, 0.0, 0.0, 0.0, 0.0, 0.0, 0.0, 0.0, 0.0, 0.0, 0.0, 0.0, 0.0, 0.0, 0.0, 0.0, 0.0, 0.0, 0.0, 0.0, 0.0, 0.0, 0.0, 0.0, 0.0, 0.0, 0.0, 0.0, 0.0, 0.0, 0.0, 0.0, 0.0, 0.0, 0.0, 0.0, 0.0, 0.0, 0.0, 0.0, 0.0, 0.0, 0.0, 0.0, 0.0, 0.0, 0.0, 0.0, 0.0, 0.0, 0.0, 0.0, 0.0, 0.0, 0.0, 0.0, 0.0, 0.0, 0.0, 0.0, 0.0, 0.0, 0.0, 0.0, 0.0, 0.0, 0.0, 0.0, 0.0, 0.0, 0.0, 0.0, 0.0, 0.0, 0.0, 0.0, 0.0, 0.0, 0.0, 0.0, 0.0, 0.0, 0.0, 0.0, 0.0, 0.0, 0.0, 0.0, 0.0, 0.0, 0.0, 0.0, 0.0, 0.0, 0.0, 0.0, 0.0, 0.0, 0.0, 0.0, 0.0, 0.0, 0.0, 0.0, 0.0, 0.0, 0.0, 0.0, 0.0, 0.0, 0.0, 0.0, 0.0, 0.0, 0.0, 0.0, 0.0, 0.0, 0.0, 0.0, 0.0, 0.0, 0.0, 0.0, 0.0, 0.0, 0.0, 0.0, 0.0, 0.0, 0.0, 0.0, 0.0, 0.0, 0.0, 0.0, 0.0, 0.0, 0.0, 0.0, 0.0, 0.0, 0.0, 0.0, 0.0, 0.0, 0.0, 0.0, 0.0, 0.0, 0.0, 0.0, 0.0, 0.0, 0.0, 0.0, 0.0, 0.0, 0.0, 0.0, 0.0, 0.0, 0.0, 0.0, 0.0, 0.0, 0.0, 0.0, 0.0, 0.0, 0.0, 0.0, 0.0, 0.0, 0.0, 0.0, 0.0, 0.0, 0.0, 0.0, 0.0, 0.0, 0.0, 0.0, 0.0, 0.0, 0.0, 0.0, 0.0, 0.0, 0.0, 0.0, 0.0, 0.0, 0.0, 0.0, 0.0, 0.0, 0.0, 0.0, 0.0, 0.0, 0.0, 0.0, 0.0, 0.0, 0.0, 0.0, 0.0, 0.0, 0.0, 0.0, 0.0, 0.0, 0.0, 0.0, 0.0, 0.0, 0.0, 0.0, 0.0, 0.0, 0.0, 0.0, 0.0, 0.0, 0.0, 0.0, 0.0, 0.0, 0.0, 0.0, 0.0, 0.0, 0.0, 0.0, 0.0, 0.0, 0.0, 0.0, 0.0, 0.0, 0.0, 0.0, 0.0, 0.0, 0.0, 0.0, 0.0, 0.0, 0.0, 0.0, 0.0, 0.0, 0.0, 0.0, 0.0, 0.0, 0.0, 0.0, 0.0, 0.0, 0.0, 0.0, 0.0, 0.0, 0.0, 0.0, 0.0, 0.0, 0.0, 0.0, 0.0, 0.0, 0.0, 0.0, 0.0, 0.0, 0.0, 0.0, 0.0, 0.0, 0.0, 0.0, 0.0, 0.0, 0.0, 0.0, 0.0, 0.0, 0.0, 0.0, 0.0, 0.0, 0.0, 0.0, 0.0, 0.0, 0.0, 0.0, 0.0, 0.0, 0.0, 0.0, 0.0, 0.0, 0.0, 0.0, 0.0, 0.0, 0.0, 0.0, 0.0, 0.0, 0.0, 0.0, 0.0, 0.0, 0.0, 0.0, 0.0, 0.0, 0.0, 0.0, 0.0, 0.0, 0.0, 0.0, 0.0, 0.0, 0.0, 0.0, 0.0, 0.0, 0.0, 0.0, 0.0, 0.0, 0.0, 0.0, 0.0, 0.0, 0.0, 0.0, 0.0, 0.0, 0.0, 0.0, 0.0, 0.0, 0.0, 0.0, 0.0, 0.0, 0.0, 0.0, 0.0, 0.0, 0.0, 0.0, 0.0, 0.0, 0.0, 0.0, 0.0, 0.0, 0.0, 0.0, 0.0, 0.0, 0.0, 0.0, 0.0, 0.0, 0.0, 0.0, 0.0, 0.0, 0.0, 0.0, 0.0, 0.0, 0.0, 0.0, 0.0, 0.0, 0.0, 0.0, 0.0, 0.0, 0.0, 0.0, 0.0, 0.0, 0.0, 0.0, 0.0, 0.0, 0.0, 0.0, 0.0, 0.0, 0.0, 0.0, 0.0, 0.0, 0.0, 0.0, 0.0, 0.0, 0.0, 0.0, 0.0, 0.0, 0.0, 0.0, 0.0, 0.0, 0.0, 0.0, 0.0, 0.0, 0.0, 0.0, 0.0, 0.0, 0.0, 0.0, 0.0, 0.0, 0.0, 0.0, 0.0, 0.0, 0.0, 0.0, 0.0, 0.0, 0.0, 0.0, 0.0, 0.0, 0.0, 0.0, 0.0, 0.0, 0.0, 0.0, 0.0, 0.0, 0.0, 0.0, 0.0, 0.0, 0.0, 0.0, 0.0, 0.0, 0.0, 0.0, 0.0, 0.0, 0.0, 0.0, 0.0, 0.0, 0.0, 0.0, 0.0, 0.0, 0.0, 0.0, 0.0, 0.0, 0.0, 0.0, 0.0, 0.0, 0.0, 0.0, 0.0, 0.0, 0.0, 0.0, 0.0, 0.0, 0.0, 0.0, 0.0, 0.0, 0.0, 0.0, 0.0, 0.0, 0.0, 0.0, 0.0, 0.0, 0.0, 0.0, 0.0, 0.0, 0.0, 0.0, 0.0, 0.0, 0.0, 0.0, 0.0, 0.0, 0.0, 0.0, 0.0, 0.0, 0.0, 0.0, 0.0, 0.0, 0.0, 0.0, 0.0, 0.0, 0.0, 0.0, 0.0, 0.0, 0.0, 0.0, 0.0, 0.0, 0.0, 0.0, 0.0, 0.0, 0.0, 0.0, 0.0, 0.0, 0.0, 0.0, 0.0, 0.0, 0.0, 0.0, 0.0, 0.0, 0.0, 0.0, 0.0, 0.0, 0.0, 0.0, 0.0, 0.0, 0.0, 0.0, 0.0, 0.0, 0.0, 0.0, 0.0, 0.0, 0.0, 0.0, 0.0, 0.0, 0.0, 0.0, 0.0, 0.0, 0.0, 0.0, 0.0, 0.0, 0.0, 0.0, 0.0, 0.0, 0.0, 0.0, 0.0, 0.0, 0.0, 0.0, 0.0, 0.0, 0.0, 0.0, 0.0, 0.0, 0.0, 0.0, 0.0, 0.0, 0.0, 0.0, 0.0, 0.0, 0.0, 0.0, 0.0, 0.0, 0.0, 0.0, 0.0, 0.0, 0.0, 0.0, 0.0, 0.0, 0.0, 0.0, 0.0, 0.0, 0.0, 0.0, 0.0, 0.0, 0.0, 0.0, 0.0, 0.0, 0.0, 0.0, 0.0, 0.0, 0.0, 0.0, 0.0, 0.0, 0.0, 0.0, 0.0, 0.0, 0.0, 0.0, 0.0, 0.0, 0.0, 0.0, 0.0, 0.0, 0.0, 0.0, 0.0, 0.0, 0.0, 0.0, 0.0, 0.0, 0.0, 0.0, 0.0, 0.0, 0.0, 0.0, 0.0, 0.0, 0.0, 0.0, 0.0, 0.0, 0.0, 0.0, 0.0, 0.0, 0.0, 0.0, 0.0, 0.0, 0.0, 0.0, 0.0, 0.0, 0.0, 0.0, 0.0, 0.0, 0.0, 0.0, 0.0, 0.0, 0.0, 0.0, 0.0, 0.0, 0.0, 0.0, 0.0, 0.0, 0.0, 0.0, 0.0, 0.0, 0.0, 0.0, 0.0, 0.0, 0.0, 0.0, 0.0, 0.0, 0.0, 0.0, 0.0, 0.0, 0.0, 0.0, 0.0, 0.0, 0.0, 0.0, 0.0, 0.0, 0.0, 0.0, 0.0, 0.0, 0.0, 0.0, 0.0, 0.0, 0.0, 0.0, 0.0, 0.0, 0.0, 0.0, 0.0, 0.0, 0.0, 0.0, 0.0, 0.0, 0.0, 0.0, 0.0, 0.0, 0.0, 0.0, 0.0, 0.0, 0.0, 0.0, 0.0, 0.0, 0.0, 0.0, 0.0, 0.0, 0.0, 0.0, 0.0, 0.0, 0.0, 0.0, 0.0, 0.0, 0.0, 0.0, 0.0, 0.0, 0.0, 0.0, 0.0, 0.0, 0.0, 0.0, 0.0, 0.0, 0.0, 0.0, 0.0, 0.0, 0.0, 0.0, 0.0, 0.0, 0.0, 0.0, 0.0, 0.0, 0.0, 0.0, 0.0, 0.0, 0.0, 0.0, 0.0, 0.0, 0.0, 0.0, 0.0, 0.0, 0.0, 0.0, 0.0, 0.0, 0.0, 0.0, 0.0, 0.0, 0.0, 0.0, 0.0, 0.0, 0.0, 0.0, 0.0, 0.0, 0.0, 0.0, 0.0, 0.0, 0.0, 0.0, 0.0, 0.0, 0.0, 0.0, 0.0, 0.0, 0.0, 0.0, 0.0, 0.0, 0.0, 0.0, 0.0, 0.0, 0.0, 0.0, 0.0, 0.0, 0.0, 0.0, 0.0, 0.0, 0.0, 0.0, 0.0, 0.0, 0.0, 0.0, 0.0, 0.0, 0.0, 0.0, 0.0, 0.0, 0.0, 0.0, 0.0, 0.0, 0.0, 0.0, 0.0, 0.0, 0.0, 0.0, 0.0, 0.0, 0.0, 0.0, 0.0, 0.0, 0.0, 0.0, 0.0, 0.0, 0.0, 0.0, 0.0, 0.0, 0.0, 0.0, 0.0, 0.0, 0.0, 0.0, 0.0, 0.0, 0.0, 0.0, 0.0, 0.0, 0.0, 0.0, 0.0, 0.0, 0.0, 0.0, 0.0, 0.0, 0.0, 0.0, 0.0, 0.0, 0.0, 0.0, 0.0, 0.0, 0.0, 0.0, 0.0, 0.0, 0.0, 0.0, 0.0, 0.0, 0.0, 0.0, 0.0, 0.0, 0.0, 0.0, 0.0, 0.0, 0.0, 0.0, 0.0, 0.0, 0.0, 0.0, 0.0, 0.0, 0.0, 0.0, 0.0, 0.0, 0.0, 0.0, 0.0, 0.0, 0.0, 0.0, 0.0, 0.0, 0.0, 0.0, 0.0, 0.0, 0.0, 0.0, 0.0, 0.0, 0.0, 0.0, 0.0, 0.0, 0.0, 0.0, 0.0, 0.0, 0.0, 0.0, 0.0, 0.0, 0.0, 0.0, 0.0, 0.0, 0.0, 0.0, 0.0, 0.0, 0.0, 0.0, 0.0, 0.0, 0.0, 0.0, 0.0, 0.0, 0.0, 0.0, 0.0, 0.0, 0.0, 0.0, 0.0, 0.0, 0.0, 0.0, 0.0, 0.0, 0.0, 0.0, 0.0, 0.0, 0.0, 0.0, 0.0, 0.0, 0.0, 0.0, 0.0, 0.0, 0.0, 0.0, 0.0, 0.0, 0.0, 0.0, 0.0, 0.0, 0.0, 0.0, 0.0, 0.0, 0.0, 0.0, 0.0, 0.0, 0.0, 0.0, 0.0, 0.0, 0.0, 0.0, 0.0, 0.0, 0.0, 0.0, 0.0, 0.0, 0.0, 0.0, 0.0, 0.0, 0.0, 0.0, 0.0, 0.0, 0.0, 0.0, 0.0, 0.0, 0.0, 0.0, 0.0, 0.0, 0.0, 0.0, 0.0, 0.0, 0.0, 0.0, 0.0, 0.0, 0.0, 0.0, 0.0, 0.0, 0.0, 0.0, 0.0, 0.0, 0.0, 0.0, 0.0, 0.0, 0.0, 0.0, 0.0, 0.0, 0.0, 0.0, 0.0, 0.0, 0.0, 0.0, 0.0, 0.0, 0.0, 0.0, 0.0, 0.0, 0.0, 0.0, 0.0, 0.0, 0.0, 0.0, 0.0, 0.0, 0.0, 0.0, 0.0, 0.0, 0.0, 0.0, 0.0, 0.0, 0.0, 0.0, 0.0, 0.0, 0.0, 0.0, 0.0, 0.0, 0.0, 0.0, 0.0, 0.0, 0.0, 0.0, 0.0, 0.0, 0.0, 0.0, 0.0, 0.0, 0.0, 0.0, 0.0, 0.0, 0.0, 0.0, 0.0, 0.0, 0.0, 0.0, 0.0, 0.0, 0.0, 0.0, 0.0, 0.0, 0.0, 0.0, 0.0, 0.0, 0.0, 0.0, 0.0, 0.0, 0.0, 0.0, 0.0, 0.0, 0.0, 0.0, 0.0, 0.0, 0.0, 0.0, 0.0, 0.0, 0.0, 0.0, 0.0, 0.0, 0.0, 0.0, 0.0, 0.0, 0.0, 0.0, 0.0, 0.0, 0.0, 0.0, 0.0, 0.0, 0.0, 0.0, 0.0, 0.0, 0.0, 0.0, 0.0, 0.0, 0.0, 0.0, 0.0, 0.0, 0.0, 0.0, 0.0, 0.0, 0.0, 0.0, 0.0, 0.0, 0.0, 0.0, 0.0, 0.0, 0.0, 0.0, 0.0, 0.0, 0.0, 0.0, 0.0, 0.0, 0.0, 0.0, 0.0, 0.0, 0.0, 0.0, 0.0, 0.0, 0.0, 0.0, 0.0, 0.0, 0.0, 0.0, 0.0, 0.0, 0.0, 0.0, 0.0, 0.0, 0.0, 0.0, 0.0, 0.0, 0.0, 0.0, 0.0, 0.0, 0.0, 0.0, 0.0, 0.0, 0.0, 0.0, 0.0, 0.0, 0.0, 0.0, 0.0, 0.0, 0.0, 0.0, 0.0, 0.0, 0.0, 0.0, 0.0, 0.0, 0.0, 0.0, 0.0, 0.0, 0.0, 0.0, 0.0, 0.0, 0.0, 0.0, 0.0, 0.0, 0.0, 0.0, 0.0, 0.0, 0.0, 0.0, 0.0, 0.0, 0.0, 0.0, 0.0, 0.0, 0.0, 0.0, 0.0, 0.0, 0.0, 0.0, 0.0, 0.0, 0.0, 0.0, 0.0, 0.0, 0.0, 0.0, 0.0, 0.0, 0.0, 0.0, 0.0, 0.0, 0.0, 0.0, 0.0, 0.0, 0.0, 0.0, 0.0, 0.0, 0.0, 0.0, 0.0, 0.0, 0.0, 0.0, 0.0, 0.0, 0.0, 0.0, 0.0, 0.0, 0.0, 0.0, 0.0, 0.0, 0.0, 0.0, 0.0, 0.0, 0.0, 0.0, 0.0, 0.0, 0.0, 0.0, 0.0, 0.0, 0.0, 0.0, 0.0, 0.0, 0.0, 0.0, 0.0, 0.0, 0.0, 0.0, 0.0, 0.0, 0.0, 0.0, 0.0, 0.0, 0.0, 0.0, 0.0, 0.0, 0.0, 0.0, 0.0, 0.0, 0.0, 0.0, 0.0, 0.0, 0.0, 0.0, 0.0, 0.0, 0.0, 0.0, 0.0, 0.0, 0.0, 0.0, 0.0, 0.0, 0.0, 0.0, 0.0, 0.0, 0.0, 0.0, 0.0, 0.0, 0.0, 0.0, 0.0, 0.0, 0.0, 0.0, 0.0, 0.0, 0.0, 0.0, 0.0, 0.0, 0.0, 0.0, 0.0, 0.0, 0.0, 0.0, 0.0, 0.0, 0.0, 0.0, 0.0, 0.0, 0.0, 0.0, 0.0, 0.0, 0.0, 0.0, 0.0, 0.0, 0.0, 0.0, 0.0, 0.0, 0.0, 0.0, 0.0, 0.0, 0.0, 0.0, 0.0, 0.0, 0.0, 0.0, 0.0, 0.0, 0.0, 0.0, 0.0, 0.0, 0.0, 0.0, 0.0, 0.0, 0.0, 0.0, 0.0, 0.0, 0.0, 0.0, 0.0, 0.0, 0.0, 0.0, 0.0, 0.0, 0.0, 0.0, 0.0, 0.0, 0.0, 0.0, 0.0, 0.0, 0.0, 0.0, 0.0, 0.0, 0.0, 0.0, 0.0, 0.0, 0.0, 0.0, 0.0, 0.0, 0.0, 0.0, 0.0, 0.0, 0.0, 0.0, 0.0, 0.0, 0.0, 0.0, 0.0, 0.0, 0.0, 0.0, 0.0, 0.0, 0.0, 0.0, 0.0, 0.0, 0.0, 0.0, 0.0, 0.0, 0.0, 0.0, 0.0, 0.0, 0.0, 0.0, 0.0, 0.0, 0.0, 0.0, 0.0, 0.0, 0.0, 0.0, 0.0, 0.0, 0.0, 0.0, 0.0, 0.0, 0.0, 0.0, 0.0, 0.0, 0.0, 0.0, 0.0, 0.0, 0.0, 0.0, 0.0, 0.0, 0.0, 0.0, 0.0, 0.0, 0.0, 0.0, 0.0, 0.0, 0.0, 0.0, 0.0, 0.0, 0.0, 0.0, 0.0, 0.0, 0.0, 0.0, 0.0, 0.0, 0.0, 0.0, 0.0, 0.0, 0.0, 0.0, 0.0, 0.0, 0.0, 0.0, 0.0, 0.0, 0.0, 0.0, 0.0, 0.0, 0.0, 0.0, 0.0, 0.0, 0.0, 0.0, 0.0, 0.0, 0.0, 0.0, 0.0, 0.0, 0.0, 0.0, 0.0, 0.0, 0.0, 0.0, 0.0, 0.0, 0.0, 0.0, 0.0, 0.0, 0.0, 0.0, 0.0, 0.0, 0.0, 0.0, 0.0, 0.0, 0.0, 0.0, 0.0, 0.0, 0.0, 0.0, 0.0, 0.0, 0.0, 0.0, 0.0, 0.0, 0.0, 0.0, 0.0, 0.0, 0.0, 0.0, 0.0, 0.0, 0.0, 0.0, 0.0, 0.0, 0.0, 0.0, 0.0, 0.0, 0.0, 0.0, 0.0, 0.0, 0.0, 0.0, 0.0, 0.0, 0.0, 0.0, 0.0, 0.0, 0.0, 0.0, 0.0, 0.0, 0.0, 0.0, 0.0, 0.0, 0.0, 0.0, 0.0, 0.0, 0.0, 0.0, 0.0, 0.0, 0.0, 0.0, 0.0, 0.0, 0.0, 0.0, 0.0, 0.0, 0.0, 0.0, 0.0, 0.0, 0.0, 0.0, 0.0, 0.0, 0.0, 0.0, 0.0, 0.0, 0.0, 0.0, 0.0, 0.0, 0.0, 0.0, 0.0, 0.0, 0.0, 0.0, 0.0, 0.0, 0.0, 0.0, 0.0, 0.0, 0.0, 0.0, 0.0, 0.0, 0.0, 0.0, 0.0, 0.0, 0.0, 0.0, 0.0, 0.0, 0.0, 0.0, 0.0, 0.0, 0.0, 0.0, 0.0, 0.0, 0.0, 0.0, 0.0, 0.0, 0.0, 0.0, 0.0, 0.0, 0.0, 0.0, 0.0, 0.0, 0.0, 0.0, 0.0, 0.0, 0.0, 0.0, 0.0, 0.0, 0.0, 0.0, 0.0, 0.0, 0.0, 0.0, 0.0, 0.0, 0.0, 0.0, 0.0, 0.0, 0.0, 0.0, 0.0, 0.0, 0.0, 0.0, 0.0, 0.0, 0.0, 0.0, 0.0, 0.0, 0.0, 0.0, 0.0, 0.0, 0.0, 0.0, 0.0, 0.0, 0.0, 0.0, 0.0, 0.0, 0.0, 0.0, 0.0, 0.0, 0.0, 0.0, 0.0, 0.0, 0.0, 0.0, 0.0, 0.0, 0.0, 0.0, 0.0, 0.0, 0.0, 0.0, 0.0, 0.0, 0.0, 0.0, 0.0, 0.0, 0.0, 0.0, 0.0, 0.0, 0.0, 0.0, 0.0, 0.0, 0.0, 0.0, 0.0, 0.0, 0.0, 0.0, 0.0, 0.0, 0.0, 0.0, 0.0, 0.0, 0.0, 0.0, 0.0, 0.0, 0.0, 0.0, 0.0, 0.0, 0.0, 0.0, 0.0, 0.0, 0.0, 0.0, 0.0, 0.0, 0.0, 0.0, 0.0, 0.0, 0.0, 0.0, 0.0, 0.0, 0.0, 0.0, 0.0, 0.0, 0.0, 0.0, 0.0, 0.0, 0.0, 0.0, 0.0, 0.0, 0.0, 0.0, 0.0, 0.0, 0.0, 0.0, 0.0, 0.0, 0.0, 0.0, 0.0, 0.0, 0.0, 0.0, 0.0, 0.0, 0.0, 0.0, 0.0, 0.0, 0.0, 0.0, 0.0, 0.0, 0.0, 0.0, 0.0, 0.0, 0.0, 0.0, 0.0, 0.0, 0.0, 0.0, 0.0, 0.0, 0.0, 0.0, 0.0, 0.0, 0.0, 0.0, 0.0, 0.0, 0.0, 0.0, 0.0, 0.0, 0.0, 0.0, 0.0, 0.0, 0.0, 0.0, 0.0, 0.0, 0.0, 0.0, 0.0, 0.0, 0.0, 0.0, 0.0, 0.0, 0.0, 0.0, 0.0, 0.0, 0.0, 0.0, 0.0, 0.0, 0.0, 0.0, 0.0, 0.0, 0.0, 0.0, 0.0, 0.0, 0.0, 0.0, 0.0, 0.0, 0.0, 0.0, 0.0, 0.0, 0.0, 0.0, 0.0, 0.0, 0.0, 0.0, 0.0, 0.0, 0.0, 0.0, 0.0, 0.0, 0.0, 0.0, 0.0, 0.0, 0.0, 0.0, 0.0, 0.0, 0.0, 0.0, 0.0, 0.0, 0.0, 0.0, 0.0, 0.0, 0.0, 0.0, 0.0, 0.0, 0.0, 0.0, 0.0, 0.0, 0.0, 0.0, 0.0, 0.0, 0.0, 0.0, 0.0, 0.0, 0.0, 0.0, 0.0, 0.0, 0.0, 0.0, 0.0, 0.0, 0.0, 0.0, 0.0, 0.0, 0.0, 0.0, 0.0, 0.0, 0.0, 0.0, 0.0, 0.0, 0.0, 0.0, 0.0, 0.0, 0.0, 0.0, 0.0, 0.0, 0.0, 0.0, 0.0, 0.0, 0.0, 0.0, 0.0, 0.0, 0.0, 0.0, 0.0, 0.0, 0.0, 0.0, 0.0, 0.0, 0.0, 0.0, 0.0, 0.0, 0.0, 0.0, 0.0, 0.0, 0.0, 0.0, 0.0, 0.0, 0.0, 0.0, 0.0, 0.0, 0.0, 0.0, 0.0, 0.0, 0.0, 0.0, 0.0, 0.0, 0.0, 0.0, 0.0, 0.0, 0.0, 0.0, 0.0, 0.0, 0.0, 0.0, 0.0, 0.0, 0.0, 0.0, 0.0, 0.0, 0.0, 0.0, 0.0, 0.0, 0.0, 0.0, 0.0, 0.0, 0.0, 0.0, 0.0, 0.0, 0.0, 0.0, 0.0, 0.0, 0.0, 0.0, 0.0, 0.0, 0.0, 0.0, 0.0, 0.0, 0.0, 0.0, 0.0, 0.0, 0.0, 0.0, 0.0, 0.0, 0.0, 0.0, 0.0, 0.0, 0.0, 0.0, 0.0, 0.0, 0.0, 0.0, 0.0, 0.0, 0.0, 0.0, 0.0, 0.0, 0.0, 0.0, 0.0, 0.0, 0.0, 0.0, 0.0, 0.0, 0.0, 0.0, 0.0, 0.0, 0.0, 0.0, 0.0, 0.0, 0.0, 0.0, 0.0, 0.0, 0.0, 0.0, 0.0, 0.0, 0.0, 0.0, 0.0, 0.0, 0.0, 0.0, 0.0, 0.0, 0.0, 0.0, 0.0, 0.0, 0.0, 0.0, 0.0, 0.0, 0.0, 0.0, 0.0, 0.0, 0.0, 0.0, 0.0, 0.0, 0.0, 0.0, 0.0, 0.0, 0.0, 0.0, 0.0, 0.0, 0.0, 0.0, 0.0, 0.0, 0.0, 0.0, 0.0, 0.0, 0.0, 0.0, 0.0, 0.0, 0.0, 0.0, 0.0, 0.0, 0.0, 0.0, 0.0, 0.0, 0.0, 0.0, 0.0, 0.0, 0.0, 0.0, 0.0, 0.0, 0.0, 0.0, 0.0, 0.0, 0.0, 0.0, 0.0, 0.0, 0.0, 0.0, 0.0, 0.0, 0.0, 0.0, 0.0, 0.0, 0.0, 0.0, 0.0, 0.0, 0.0, 0.0, 0.0, 0.0, 0.0, 0.0, 0.0, 0.0, 0.0, 0.0, 0.0, 0.0, 0.0, 0.0, 0.0, 0.0, 0.0, 0.0, 0.0, 0.0, 0.0, 0.0, 0.0, 0.0, 0.0, 0.0, 0.0, 0.0, 0.0, 0.0, 0.0, 0.0, 0.0, 0.0, 0.0, 0.0, 0.0, 0.0, 0.0, 0.0, 0.0, 0.0, 0.0, 0.0, 0.0, 0.0, 0.0, 0.0, 0.0, 0.0, 0.0, 0.0, 0.0, 0.0, 0.0, 0.0, 0.0, 0.0, 0.0, 0.0, 0.0, 0.0, 0.0, 0.0, 0.0, 0.0, 0.0, 0.0, 0.0, 0.0, 0.0, 0.0, 0.0, 0.0, 0.0, 0.0, 0.0, 0.0, 0.0, 0.0, 0.0, 0.0, 0.0, 0.0, 0.0, 0.0, 0.0, 0.0, 0.0, 0.0, 0.0, 0.0, 0.0, 0.0, 0.0, 0.0, 0.0, 0.0, 0.0, 0.0, 0.0, 0.0, 0.0, 0.0, 0.0, 0.0, 0.0, 0.0, 0.0, 0.0, 0.0, 0.0, 0.0, 0.0, 0.0, 0.0, 0.0, 0.0, 0.0, 0.0, 0.0, 0.0, 0.0, 0.0, 0.0, 0.0, 0.0, 0.0, 0.0, 0.0, 0.0, 0.0, 0.0, 0.0, 0.0, 0.0, 0.0, 0.0, 0.0, 0.0, 0.0, 0.0, 0.0, 0.0, 0.0, 0.0, 0.0, 0.0, 0.0, 0.0, 0.0, 0.0, 0.0, 0.0, 0.0, 0.0, 0.0, 0.0, 0.0, 0.0, 0.0, 0.0, 0.0, 0.0, 0.0, 0.0, 0.0, 0.0, 0.0, 0.0, 0.0, 0.0, 0.0, 0.0, 0.0, 0.0, 0.0, 0.0, 0.0, 0.0, 0.0, 0.0, 0.0, 0.0, 0.0, 0.0, 0.0, 0.0, 0.0, 0.0, 0.0, 0.0, 0.0, 0.0, 0.0, 0.0, 0.0, 0.0, 0.0, 0.0, 0.0, 0.0, 0.0, 0.0, 0.0, 0.0, 0.0, 0.0, 0.0, 0.0, 0.0, 0.0, 0.0, 0.0, 0.0, 0.0, 0.0, 0.0, 0.0, 0.0, 0.0, 0.0, 0.0, 0.0, 0.0, 0.0, 0.0, 0.0, 0.0, 0.0, 0.0, 0.0, 0.0, 0.0, 0.0, 0.0, 0.0, 0.0, 0.0, 0.0, 0.0, 0.0, 0.0, 0.0, 0.0, 0.0, 0.0, 0.0, 0.0, 0.0, 0.0, 0.0, 0.0, 0.0, 0.0, 0.0, 0.0, 0.0, 0.0, 0.0, 0.0, 0.0, 0.0, 0.0, 0.0, 0.0, 0.0, 0.0, 0.0, 0.0, 0.0, 0.0, 0.0, 0.0, 0.0, 0.0, 0.0, 0.0, 0.0, 0.0, 0.0, 0.0, 0.0, 0.0, 0.0, 0.0, 0.0, 0.0, 0.0, 0.0, 0.0, 0.0, 0.0, 0.0, 0.0, 0.0, 0.0, 0.0, 0.0, 0.0, 0.0, 0.0, 0.0, 0.0, 0.0, 0.0, 0.0, 0.0, 0.0, 0.0, 0.0, 0.0, 0.0, 0.0, 0.0, 0.0, 0.0, 0.0, 0.0, 0.0, 0.0, 0.0, 0.0, 0.0, 0.0, 0.0, 0.0, 0.0, 0.0, 0.0, 0.0, 0.0, 0.0, 0.0, 0.0, 0.0, 0.0, 0.0, 0.0, 0.0, 0.0, 0.0, 0.0, 0.0, 0.0, 0.0, 0.0, 0.0, 0.0, 0.0, 0.0, 0.0, 0.0, 0.0, 0.0, 0.0, 0.0, 0.0, 0.0, 0.0, 0.0, 0.0, 0.0, 0.0, 0.0, 0.0, 0.0, 0.0, 0.0, 0.0, 0.0, 0.0, 0.0, 0.0, 0.0, 0.0, 0.0, 0.0, 0.0, 0.0, 0.0, 0.0, 0.0, 0.0, 0.0, 0.0, 0.0, 0.0, 0.0, 0.0, 0.0, 0.0, 0.0, 0.0, 0.0, 0.0, 0.0, 0.0, 0.0, 0.0, 0.0, 0.0, 0.0, 0.0, 0.0, 0.0, 0.0, 0.0, 0.0, 0.0, 0.0, 0.0, 0.0, 0.0, 0.0, 0.0, 0.0, 0.0, 0.0, 0.0, 0.0, 0.0, 0.0, 0.0, 0.0, 0.0, 0.0, 0.0, 0.0, 0.0, 0.0, 0.0, 0.0, 0.0, 0.0, 0.0, 0.0, 0.0, 0.0, 0.0, 0.0, 0.0, 0.0, 0.0, 0.0, 0.0, 0.0, 0.0, 0.0, 0.0, 0.0, 0.0, 0.0, 0.0, 0.0, 0.0, 0.0, 0.0, 0.0, 0.0, 0.0, 0.0, 0.0, 0.0, 0.0, 0.0, 0.0, 0.0, 0.0, 0.0, 0.0, 0.0, 0.0, 0.0, 0.0, 0.0, 0.0, 0.0, 0.0, 0.0, 0.0, 0.0, 0.0, 0.0, 0.0, 0.0, 0.0, 0.0, 0.0, 0.0, 0.0, 0.0, 0.0, 0.0, 0.0, 0.0, 0.0, 0.0, 0.0, 0.0, 0.0, 0.0, 0.0, 0.0, 0.0, 0.0, 0.0, 0.0, 0.0, 0.0, 0.0, 0.0, 0.0, 0.0, 0.0, 0.0, 0.0, 0.0, 0.0, 0.0, 0.0, 0.0, 0.0, 0.0, 0.0, 0.0, 0.0, 0.0, 0.0, 0.0, 0.0, 0.0, 0.0, 0.0, 0.0, 0.0, 0.0, 0.0, 0.0, 0.0, 0.0, 0.0, 0.0, 0.0, 0.0, 0.0, 0.0, 0.0, 0.0, 0.0, 0.0, 0.0, 0.0, 0.0, 0.0, 0.0, 0.0, 0.0, 0.0, 0.0, 0.0, 0.0, 0.0, 0.0, 0.0, 0.0, 0.0, 0.0, 0.0, 0.0, 0.0, 0.0, 0.0, 0.0, 0.0, 0.0, 0.0, 0.0, 0.0, 0.0, 0.0, 0.0, 0.0, 0.0, 0.0, 0.0, 0.0, 0.0, 0.0, 0.0, 0.0, 0.0, 0.0, 0.0, 0.0, 0.0, 0.0, 0.0, 0.0, 0.0, 0.0, 0.0, 0.0, 0.0, 0.0, 0.0, 0.0, 0.0, 0.0, 0.0, 0.0, 0.0, 0.0, 0.0, 0.0, 0.0, 0.0, 0.0, 0.0, 0.0, 0.0, 0.0, 0.0, 0.0, 0.0, 0.0, 0.0, 0.0, 0.0, 0.0, 0.0, 0.0, 0.0, 0.0, 0.0, 0.0, 0.0, 0.0, 0.0, 0.0, 0.0, 0.0, 0.0, 0.0, 0.0, 0.0, 0.0, 0.0, 0.0, 0.0, 0.0, 0.0, 0.0, 0.0, 0.0, 0.0, 0.0, 0.0, 0.0, 0.0, 0.0, 0.0, 0.0, 0.0, 0.0, 0.0, 0.0, 0.0, 0.0, 0.0, 0.0, 0.0, 0.0, 0.0, 0.0, 0.0, 0.0, 0.0, 0.0, 0.0, 0.0, 0.0, 0.0, 0.0, 0.0, 0.0, 0.0, 0.0, 0.0, 0.0, 0.0, 0.0, 0.0, 0.0, 0.0, 0.0, 0.0, 0.0, 0.0, 0.0, 0.0, 0.0, 0.0, 0.0, 0.0, 0.0, 0.0, 0.0, 0.0, 0.0, 0.0, 0.0, 0.0, 0.0, 0.0, 0.0, 0.0, 0.0, 0.0, 0.0, 0.0, 0.0, 0.0, 0.0, 0.0, 0.0])
me_circle.update()

# ---- objects
ob_circle = bpy.data.objects.new('Circle', me_circle)

# ---- transforms, parenting, visibility, modifiers, constraints
ob_circle.location = (0.0, 0.0, 0.0)
_m = ob_circle.modifiers.new('Auto Smooth', 'NODES')
_m.node_group = ng_auto_smooth
_gi = [s.identifier for s in ng_auto_smooth.interface.items_tree if s.item_type == 'SOCKET' and s.in_out == 'INPUT']
_m[_gi[1]] = 0.5236  # Angle

# ---- collection membership
col_collection.objects.link(ob_circle)

# ---- scene / render settings (as saved in the file)
scene.frame_start = 1; scene.frame_end = 250; scene.frame_set(1)
scene.render.engine = 'BLENDER_EEVEE_NEXT'
scene.cycles.sampling_pattern = 'TABULATED_SOBOL'
bpy.context.view_layer.update()

# ---- added for rendering (the .blend has no active camera and no usable light): camera, sun
cam_auto = bpy.data.cameras.new('AutoCamera')
cam_auto.lens = 50.0
cam_auto.sensor_width = 36.0
cam_auto.clip_end = 1000.0
ob_auto_camera = bpy.data.objects.new('AutoCamera', cam_auto)
scene.collection.objects.link(ob_auto_camera)
ob_auto_camera.location = (4.33219, -4.90909, 4.47519)
ob_auto_camera.rotation_euler = (1.09748, -7.21219e-08, 0.694738)
scene.camera = ob_auto_camera
light_auto_sun = bpy.data.lights.new('AutoSun', 'SUN')
light_auto_sun.energy = 3.0
light_auto_sun.angle = 0.0523599
ob_auto_sun = bpy.data.objects.new('AutoSun', light_auto_sun)
scene.collection.objects.link(ob_auto_sun)
ob_auto_sun.rotation_euler = (0.872665, 0.174533, 0.523599)
bpy.context.view_layer.update()
